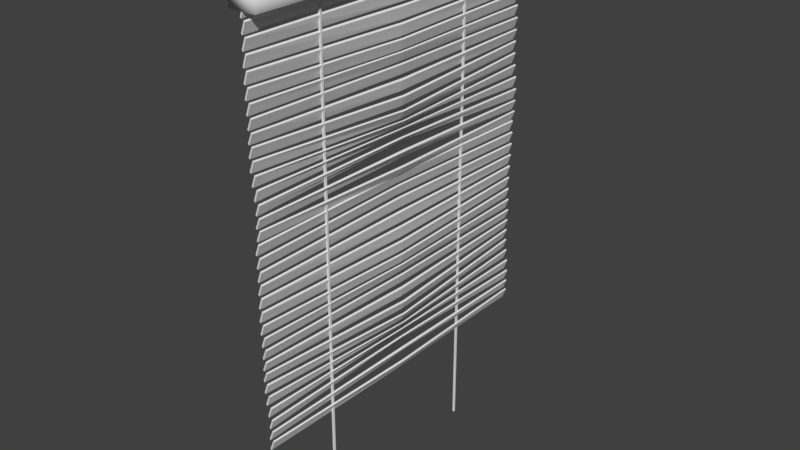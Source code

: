 # Source: BlindfoldsIndoorWindow.blend  (saved by Blender 2.78.0; exported with 4.5.12 LTS)
import bpy
from mathutils import Matrix  # noqa: F401  (used for matrix-valued properties, if any)

bpy.ops.wm.read_factory_settings(use_empty=True)
scene = bpy.context.scene
scene.name = 'Scene'

# ---- collections
col_collection_1 = bpy.data.collections.new('Collection 1'); scene.collection.children.link(col_collection_1)

# ---- materials (node trees are filled in below, after node groups)
mat_blindfolds_plastic = bpy.data.materials.new('Blindfolds_Plastic')
mat_blindfolds_plastic.alpha_threshold = 0.0
mat_blindfolds_plastic.use_transparent_shadow = False
mat_blindfolds_plastic.roughness = 0.5
mat_blindfolds_textile = bpy.data.materials.new('Blindfolds_Textile')
mat_blindfolds_textile.alpha_threshold = 0.0
mat_blindfolds_textile.use_transparent_shadow = False
mat_blindfolds_textile.roughness = 0.5

# ---- material node trees

# ---- world
world_world = bpy.data.worlds.new('World'); scene.world = world_world
world_world.color = (0.05088, 0.05088, 0.05088)
world_world.use_sun_shadow = False
world_world.sun_shadow_jitter_overblur = 0.0
world_world.cycles.sampling_method = 'MANUAL'

# ---- meshes
me_plane_001 = bpy.data.meshes.new('Plane.001')
me_plane_001.from_pydata([(-0.01836, -0.7168, -0.04632), (-0.01836, 0.7168, -0.04632), (0.03369, -0.716, -0.01839), (0.03692, 0.7175, -0.02393), (0.05002, -0.7166, 0.02558), (0.05325, 0.7169, 0.02003), (0.02858, -0.7161, -0.01399), (0.03181, 0.7173, -0.01953), (0.04491, -0.7167, 0.02997), (0.04814, 0.7167, 0.02443), (0.03417, -0.7153, -0.06901), (0.0374, 0.7182, -0.07455), (0.0505, -0.7159, -0.02504), (0.05373, 0.7176, -0.03058), (0.02906, -0.7154, -0.06461), (0.03229, 0.718, -0.07015), (0.04538, -0.716, -0.02065), (0.04862, 0.7174, -0.02619), (0.03332, -0.7146, -0.12), (0.03655, 0.7188, -0.1255), (0.04965, -0.7152, -0.07603), (0.05288, 0.7182, -0.08157), (0.02821, -0.7147, -0.1156), (0.03144, 0.7187, -0.1211), (0.04454, -0.7153, -0.07163), (0.04777, 0.7181, -0.07717), (0.03134, -0.7139, -0.1715), (0.03457, 0.7195, -0.1771), (0.04755, -0.7145, -0.1274), (0.05078, 0.7189, -0.1329), (0.02616, -0.7141, -0.167), (0.02939, 0.7193, -0.1726), (0.04244, -0.7147, -0.123), (0.04567, 0.7187, -0.1285), (0.02945, -0.7133, -0.225), (0.03269, 0.7202, -0.2305), (0.04504, -0.7139, -0.1797), (0.04828, 0.7195, -0.1853), (0.02418, -0.7134, -0.2203), (0.02741, 0.72, -0.2258), (0.0398, -0.714, -0.1751), (0.04304, 0.7194, -0.1807), (0.02763, -0.7126, -0.2783), (0.03087, 0.7208, -0.2839), (0.04338, -0.7132, -0.2333), (0.04661, 0.7202, -0.2389), (0.02243, -0.7127, -0.2738), (0.02567, 0.7207, -0.2793), (0.03812, -0.7133, -0.2287), (0.04136, 0.7201, -0.2343), (0.02692, -0.7119, -0.3296), (0.03016, 0.7215, -0.3352), (0.04323, -0.7125, -0.2856), (0.04647, 0.7209, -0.2912), (0.02184, -0.712, -0.3253), (0.02508, 0.7214, -0.3309), (0.03808, -0.7126, -0.2812), (0.04132, 0.7208, -0.2867), (0.02799, -0.7112, -0.3796), (0.03129, 0.7222, -0.3853), (0.04457, -0.7118, -0.3361), (0.0478, 0.7216, -0.3416), (0.02299, -0.7113, -0.3754), (0.02626, 0.7221, -0.381), (0.03951, -0.7119, -0.3318), (0.04273, 0.7215, -0.3373), (0.0281, -0.7104, -0.4282), (0.03157, 0.723, -0.4344), (0.04522, -0.711, -0.3857), (0.04853, 0.7224, -0.3915), (0.02316, -0.7106, -0.4241), (0.0266, 0.7229, -0.4302), (0.04021, -0.7111, -0.3815), (0.04349, 0.7223, -0.3872), (0.0256, -0.7095, -0.4763), (0.02937, 0.7239, -0.4831), (0.043, -0.7101, -0.4343), (0.04659, 0.7233, -0.4407), (0.0207, -0.7097, -0.4723), (0.02443, 0.7238, -0.479), (0.0381, -0.7102, -0.4303), (0.04165, 0.7232, -0.4366), (0.02309, -0.7085, -0.5248), (0.02723, 0.7249, -0.5324), (0.04024, -0.7091, -0.4824), (0.04413, 0.7244, -0.4895), (0.01812, -0.7086, -0.5206), (0.0222, 0.7248, -0.5281), (0.03532, -0.7092, -0.4783), (0.03917, 0.7242, -0.4853), (0.02286, -0.7074, -0.5746), (0.02732, 0.7261, -0.5829), (0.03944, -0.708, -0.5312), (0.04372, 0.7255, -0.5391), (0.01781, -0.7075, -0.5703), (0.02224, 0.726, -0.5786), (0.03437, -0.7081, -0.5269), (0.03862, 0.7254, -0.5348), (0.02598, -0.7062, -0.6242), (0.03064, 0.7273, -0.6329), (0.04239, -0.7068, -0.5805), (0.04694, 0.7267, -0.589), (0.02089, -0.7063, -0.6198), (0.02552, 0.7272, -0.6285), (0.03731, -0.7069, -0.5762), (0.04184, 0.7266, -0.5846), (0.03076, -0.705, -0.6743), (0.03551, 0.7285, -0.6834), (0.04699, -0.7056, -0.6304), (0.05169, 0.7279, -0.6392), (0.02563, -0.7051, -0.6699), (0.03038, 0.7284, -0.6789), (0.04186, -0.7057, -0.626), (0.04656, 0.7278, -0.6348), (0.03285, -0.7041, -0.7242), (0.03763, 0.7294, -0.7334), (0.04951, -0.7046, -0.681), (0.05427, 0.7288, -0.6901), (0.02789, -0.7042, -0.7201), (0.03266, 0.7293, -0.7293), (0.04438, -0.7048, -0.6766), (0.04913, 0.7287, -0.6857), (0.03111, -0.7053, -0.7722), (0.03611, 0.7282, -0.7819), (0.04851, -0.7058, -0.7303), (0.05334, 0.7276, -0.7396), (0.02626, -0.7054, -0.7683), (0.03122, 0.7281, -0.7779), (0.04363, -0.706, -0.7263), (0.04844, 0.7275, -0.7356), (0.02846, -0.7023, -0.8206), (0.03373, 0.7312, -0.8308), (0.04541, -0.7029, -0.7778), (0.05052, 0.7306, -0.7877), (0.0235, -0.7025, -0.8165), (0.02873, 0.731, -0.8266), (0.04052, -0.703, -0.7739), (0.0456, 0.7305, -0.7837), (0.09622, -0.7168, -0.04632), (0.09622, 0.7168, -0.04632), (-0.005553, -0.6897, 0.03225), (-0.005554, 0.6897, 0.03225), (0.09622, -0.6897, 0.03225), (0.09622, 0.6897, 0.03225), (0.09622, 0.7168, -0.003433), (-0.01836, 0.7168, -0.003433), (0.09622, -0.7168, -0.003433), (-0.01836, -0.7168, -0.003433), (0.049, 0.3753, -2.099), (0.049, 0.3666, -2.097), (0.04167, 0.3753, -2.099), (0.04167, 0.3666, -2.097), (0.04167, 0.3666, 0.01461), (0.04167, 0.3753, 0.01461), (0.049, 0.3666, 0.01461), (0.049, 0.3753, 0.01461), (0.049, -0.3906, -2.095), (0.049, -0.3992, -2.097), (0.04167, -0.3906, -2.095), (0.04167, -0.3992, -2.097), (0.04167, -0.3992, 0.01461), (0.04167, -0.3906, 0.01461), (0.049, -0.3992, 0.01461), (0.049, -0.3906, 0.01461), (0.09622, 0.7168, 0.01441), (0.09622, -0.7168, 0.01441), (-0.01446, 0.7168, 0.01441), (-0.01446, -0.7168, 0.01441), (0.04744, 0.006561, -0.7506), (0.06897, 0.006154, -0.7194), (0.0413, 0.006567, -0.7449), (0.06245, 0.006145, -0.7128), (0.05266, -0.00773, -0.8112), (0.07283, -0.008187, -0.7767), (0.04727, -0.007869, -0.8064), (0.06703, -0.008343, -0.771), (0.04097, -0.007425, -0.6927), (0.0647, -0.007746, -0.6658), (0.03566, -0.007232, -0.6888), (0.05933, -0.007555, -0.6616), (0.04112, -0.005691, -0.6541), (0.06532, -0.005505, -0.6284), (0.03642, -0.00526, -0.6518), (0.06101, -0.00517, -0.6264), (0.04603, 0.7291, -0.7119), (0.04125, -0.7043, -0.7027), (0.04097, 0.729, -0.7076), (0.0362, -0.7045, -0.6985), (0.04798, -0.007686, -0.6753), (0.05364, -0.007932, -0.6798), (0.04455, -0.003402, -0.6266), (0.06835, -0.002696, -0.5995), (0.04024, -0.002904, -0.6248), (0.06418, -0.002303, -0.5975), (0.04893, -0.0006968, -0.5963), (0.06976, 0.0002043, -0.5618), (0.04405, -0.0002177, -0.5929), (0.06466, 0.0005616, -0.5578), (0.04937, 0.00184, -0.5496), (0.06681, 0.002663, -0.5092), (0.04354, 0.002228, -0.5444), (0.061, 0.002939, -0.5039), (0.04616, 0.003897, -0.4939), (0.06085, 0.004427, -0.4487), (0.03986, 0.00416, -0.4878), (0.05471, 0.004585, -0.4428), (0.04089, 0.005223, -0.4349), (0.05706, 0.005392, -0.3921), (0.03516, 0.005352, -0.4298), (0.05189, 0.005434, -0.3879), (0.03941, 0.005745, -0.3861), (0.05791, 0.005353, -0.347), (0.03475, 0.005708, -0.3828), (0.05335, 0.005247, -0.3438), (0.04209, 0.005326, -0.3444), (0.05866, 0.00474, -0.3019), (0.03726, 0.00521, -0.3408), (0.0535, 0.00461, -0.2976), (0.04297, 0.004664, -0.2951), (0.05676, 0.003965, -0.2477), (0.03753, 0.004523, -0.2903), (0.05096, 0.003809, -0.2423), (0.04106, 0.003834, -0.2368), (0.05341, 0.003076, -0.1869), (0.03516, 0.003674, -0.2313), (0.04747, 0.002915, -0.1812), (0.03743, 0.002931, -0.1753), (0.04995, 0.00218, -0.1255), (0.0315, 0.00277, -0.1696), (0.0441, 0.002022, -0.12), (0.03348, 0.002038, -0.1148), (0.04723, 0.001337, -0.06715), (0.02775, 0.001885, -0.1095), (0.04172, 0.001193, -0.06221), (0.03069, 0.001225, -0.05876), (0.04682, 0.0006204, -0.0152), (0.02539, 0.00109, -0.0542), (0.0419, 0.0005001, -0.01126), (0.03068, 0.0005606, -0.01014), (0.04801, 3.964e-06, 0.03144), (0.02579, 0.0004417, -0.006269), (0.04308, -0.0001165, 0.03539), (0.03369, -0.716, -0.8647), (0.03692, 0.7175, -0.8703), (0.05002, -0.7166, -0.8208), (0.05325, 0.7169, -0.8263), (0.02858, -0.7161, -0.8603), (0.03181, 0.7173, -0.8659), (0.04491, -0.7167, -0.8164), (0.04814, 0.7167, -0.8219), (0.03417, -0.7153, -0.9154), (0.0374, 0.7182, -0.9209), (0.0505, -0.7159, -0.8714), (0.05373, 0.7176, -0.8769), (0.02906, -0.7154, -0.911), (0.03229, 0.718, -0.9165), (0.04538, -0.716, -0.867), (0.04862, 0.7174, -0.8725), (0.03332, -0.7146, -0.9663), (0.03655, 0.7188, -0.9719), (0.04965, -0.7152, -0.9224), (0.05288, 0.7182, -0.9279), (0.02821, -0.7147, -0.962), (0.03144, 0.7187, -0.9675), (0.04454, -0.7153, -0.918), (0.04777, 0.7181, -0.9235), (0.03134, -0.7139, -1.018), (0.03457, 0.7195, -1.023), (0.04755, -0.7145, -0.9737), (0.05078, 0.7189, -0.9793), (0.02616, -0.7141, -1.013), (0.02939, 0.7193, -1.019), (0.04244, -0.7147, -0.9693), (0.04567, 0.7187, -0.9749), (0.02945, -0.7133, -1.071), (0.03269, 0.7202, -1.077), (0.04504, -0.7139, -1.026), (0.04828, 0.7195, -1.032), (0.02418, -0.7134, -1.067), (0.02741, 0.72, -1.072), (0.0398, -0.714, -1.021), (0.04304, 0.7194, -1.027), (0.02763, -0.7126, -1.125), (0.03087, 0.7208, -1.13), (0.04338, -0.7132, -1.08), (0.04661, 0.7202, -1.085), (0.02243, -0.7127, -1.12), (0.02567, 0.7207, -1.126), (0.03812, -0.7133, -1.075), (0.04136, 0.7201, -1.081), (0.02692, -0.7119, -1.176), (0.03016, 0.7215, -1.182), (0.04323, -0.7125, -1.132), (0.04647, 0.7209, -1.138), (0.02184, -0.712, -1.172), (0.02508, 0.7214, -1.177), (0.03808, -0.7126, -1.128), (0.04132, 0.7208, -1.133), (0.02799, -0.7112, -1.226), (0.03129, 0.7222, -1.232), (0.04457, -0.7118, -1.182), (0.0478, 0.7216, -1.188), (0.02299, -0.7113, -1.222), (0.02626, 0.7221, -1.227), (0.03951, -0.7119, -1.178), (0.04273, 0.7215, -1.184), (0.0281, -0.7104, -1.275), (0.03157, 0.723, -1.281), (0.04522, -0.711, -1.232), (0.04853, 0.7224, -1.238), (0.02316, -0.7106, -1.27), (0.0266, 0.7229, -1.277), (0.04021, -0.7111, -1.228), (0.04349, 0.7223, -1.234), (0.0256, -0.7095, -1.323), (0.02937, 0.7239, -1.329), (0.043, -0.7101, -1.281), (0.04659, 0.7233, -1.287), (0.0207, -0.7097, -1.319), (0.02443, 0.7238, -1.325), (0.0381, -0.7102, -1.277), (0.04165, 0.7232, -1.283), (0.02309, -0.7085, -1.371), (0.02723, 0.7249, -1.379), (0.04024, -0.7091, -1.329), (0.04413, 0.7244, -1.336), (0.01812, -0.7086, -1.367), (0.0222, 0.7248, -1.375), (0.03532, -0.7092, -1.325), (0.03917, 0.7242, -1.332), (0.02286, -0.7074, -1.421), (0.02732, 0.7261, -1.429), (0.03944, -0.708, -1.378), (0.04372, 0.7255, -1.385), (0.01781, -0.7075, -1.417), (0.02224, 0.726, -1.425), (0.03437, -0.7081, -1.373), (0.03862, 0.7254, -1.381), (0.02598, -0.7062, -1.471), (0.03064, 0.7273, -1.479), (0.04239, -0.7068, -1.427), (0.04694, 0.7267, -1.435), (0.02089, -0.7063, -1.466), (0.02552, 0.7272, -1.475), (0.03731, -0.7069, -1.423), (0.04184, 0.7266, -1.431), (0.03076, -0.705, -1.521), (0.03551, 0.7285, -1.53), (0.04699, -0.7056, -1.477), (0.05169, 0.7279, -1.486), (0.02563, -0.7051, -1.516), (0.03038, 0.7284, -1.525), (0.04186, -0.7057, -1.472), (0.04656, 0.7278, -1.481), (0.03285, -0.7041, -1.571), (0.03763, 0.7294, -1.58), (0.04951, -0.7046, -1.527), (0.05427, 0.7288, -1.536), (0.02789, -0.7042, -1.566), (0.03266, 0.7293, -1.576), (0.04438, -0.7048, -1.523), (0.04913, 0.7287, -1.532), (0.03111, -0.7053, -1.619), (0.03611, 0.7282, -1.628), (0.04851, -0.7058, -1.577), (0.05334, 0.7276, -1.586), (0.02626, -0.7054, -1.615), (0.03122, 0.7281, -1.624), (0.04363, -0.706, -1.573), (0.04844, 0.7275, -1.582), (0.02846, -0.7023, -1.667), (0.03373, 0.7312, -1.677), (0.04541, -0.7029, -1.624), (0.05052, 0.7306, -1.634), (0.0235, -0.7025, -1.663), (0.02873, 0.731, -1.673), (0.04052, -0.703, -1.62), (0.0456, 0.7305, -1.63), (0.04744, 0.006561, -1.597), (0.06897, 0.006154, -1.566), (0.0413, 0.006567, -1.591), (0.06245, 0.006145, -1.559), (0.05266, -0.00773, -1.658), (0.07283, -0.008187, -1.623), (0.04727, -0.007869, -1.653), (0.06703, -0.008343, -1.617), (0.04097, -0.007425, -1.539), (0.0647, -0.007746, -1.512), (0.03566, -0.007232, -1.535), (0.05933, -0.007555, -1.508), (0.04112, -0.005691, -1.5), (0.06532, -0.005505, -1.475), (0.03642, -0.00526, -1.498), (0.06101, -0.00517, -1.473), (0.04603, 0.7291, -1.558), (0.04125, -0.7043, -1.549), (0.04097, 0.729, -1.554), (0.0362, -0.7045, -1.545), (0.04798, -0.007686, -1.522), (0.05364, -0.007932, -1.526), (0.04455, -0.003402, -1.473), (0.06835, -0.002696, -1.446), (0.04024, -0.002904, -1.471), (0.06418, -0.002303, -1.444), (0.04893, -0.0006968, -1.443), (0.06976, 0.0002043, -1.408), (0.04405, -0.0002177, -1.439), (0.06466, 0.0005616, -1.404), (0.04937, 0.00184, -1.396), (0.06681, 0.002663, -1.356), (0.04354, 0.002228, -1.391), (0.061, 0.002939, -1.35), (0.04616, 0.003897, -1.34), (0.06085, 0.004427, -1.295), (0.03986, 0.00416, -1.334), (0.05471, 0.004585, -1.289), (0.04089, 0.005223, -1.281), (0.05706, 0.005392, -1.238), (0.03516, 0.005352, -1.276), (0.05189, 0.005434, -1.234), (0.03941, 0.005745, -1.232), (0.05791, 0.005353, -1.193), (0.03475, 0.005708, -1.229), (0.05335, 0.005247, -1.19), (0.04209, 0.005326, -1.191), (0.05866, 0.00474, -1.148), (0.03726, 0.00521, -1.187), (0.0535, 0.00461, -1.144), (0.04297, 0.004664, -1.141), (0.05676, 0.003965, -1.094), (0.03753, 0.004523, -1.137), (0.05096, 0.003809, -1.089), (0.04106, 0.003834, -1.083), (0.05341, 0.003076, -1.033), (0.03516, 0.003674, -1.078), (0.04747, 0.002915, -1.028), (0.03743, 0.002931, -1.022), (0.04995, 0.00218, -0.9719), (0.0315, 0.00277, -1.016), (0.0441, 0.002022, -0.9664), (0.03348, 0.002038, -0.9612), (0.04723, 0.001337, -0.9135), (0.02775, 0.001885, -0.9559), (0.04172, 0.001193, -0.9086), (0.03069, 0.001225, -0.9051), (0.04682, 0.0006204, -0.8616), (0.02539, 0.00109, -0.9006), (0.0419, 0.0005001, -0.8576), (0.03068, 0.0005606, -0.8565), (0.04801, 3.964e-06, -0.8149), (0.02579, 0.0004417, -0.8526), (0.04308, -0.0001165, -0.811)], [], [(238, 239, 4, 2), (240, 6, 8, 241), (239, 5, 9, 241), (5, 3, 7, 9), (238, 2, 6, 240), (2, 4, 8, 6), (234, 235, 12, 10), (236, 14, 16, 237), (235, 13, 17, 237), (13, 11, 15, 17), (234, 10, 14, 236), (10, 12, 16, 14), (230, 231, 20, 18), (232, 22, 24, 233), (231, 21, 25, 233), (21, 19, 23, 25), (230, 18, 22, 232), (18, 20, 24, 22), (226, 227, 28, 26), (228, 30, 32, 229), (227, 29, 33, 229), (29, 27, 31, 33), (226, 26, 30, 228), (26, 28, 32, 30), (222, 223, 36, 34), (224, 38, 40, 225), (223, 37, 41, 225), (37, 35, 39, 41), (222, 34, 38, 224), (34, 36, 40, 38), (218, 219, 44, 42), (220, 46, 48, 221), (219, 45, 49, 221), (45, 43, 47, 49), (218, 42, 46, 220), (42, 44, 48, 46), (214, 215, 52, 50), (216, 54, 56, 217), (215, 53, 57, 217), (53, 51, 55, 57), (214, 50, 54, 216), (50, 52, 56, 54), (210, 211, 60, 58), (212, 62, 64, 213), (211, 61, 65, 213), (61, 59, 63, 65), (210, 58, 62, 212), (58, 60, 64, 62), (206, 207, 68, 66), (208, 70, 72, 209), (207, 69, 73, 209), (69, 67, 71, 73), (206, 66, 70, 208), (66, 68, 72, 70), (202, 203, 76, 74), (204, 78, 80, 205), (203, 77, 81, 205), (77, 75, 79, 81), (202, 74, 78, 204), (74, 76, 80, 78), (198, 199, 84, 82), (200, 86, 88, 201), (199, 85, 89, 201), (85, 83, 87, 89), (198, 82, 86, 200), (82, 84, 88, 86), (194, 195, 92, 90), (196, 94, 96, 197), (195, 93, 97, 197), (93, 91, 95, 97), (194, 90, 94, 196), (90, 92, 96, 94), (190, 191, 100, 98), (192, 102, 104, 193), (191, 101, 105, 193), (101, 99, 103, 105), (190, 98, 102, 192), (98, 100, 104, 102), (180, 181, 108, 106), (182, 110, 112, 183), (181, 109, 113, 183), (109, 107, 111, 113), (180, 106, 110, 182), (106, 108, 112, 110), (189, 177, 116, 185), (188, 187, 120, 179), (177, 117, 121, 179), (184, 115, 119, 186), (176, 114, 118, 178), (185, 116, 120, 187), (168, 169, 124, 122), (170, 126, 128, 171), (169, 125, 129, 171), (125, 123, 127, 129), (168, 122, 126, 170), (122, 124, 128, 126), (172, 173, 132, 130), (174, 134, 136, 175), (173, 133, 137, 175), (133, 131, 135, 137), (172, 130, 134, 174), (130, 132, 136, 134), (166, 141, 143, 164), (140, 142, 143, 141), (164, 143, 142, 165), (167, 140, 141, 166), (165, 142, 140, 167), (138, 146, 147, 0), (0, 147, 145, 1), (139, 144, 146, 138), (1, 145, 144, 139), (151, 150, 148, 149), (152, 154, 155, 153), (153, 155, 148, 150), (155, 154, 149, 148), (154, 152, 151, 149), (152, 153, 150, 151), (159, 158, 156, 157), (160, 162, 163, 161), (161, 163, 156, 158), (163, 162, 157, 156), (162, 160, 159, 157), (160, 161, 158, 159), (1, 139, 138, 0), (146, 165, 167, 147), (147, 167, 166, 145), (144, 164, 165, 146), (145, 166, 164, 144), (123, 168, 170, 127), (124, 169, 171, 128), (127, 170, 171, 129), (123, 125, 169, 168), (131, 172, 174, 135), (132, 173, 175, 136), (135, 174, 175, 137), (131, 133, 173, 172), (115, 176, 178, 119), (116, 177, 179, 120), (186, 188, 179, 121), (184, 117, 177, 189), (107, 180, 182, 111), (108, 181, 183, 112), (111, 182, 183, 113), (107, 109, 181, 180), (115, 184, 189, 176), (119, 178, 188, 186), (114, 185, 187, 118), (117, 184, 186, 121), (178, 118, 187, 188), (176, 189, 185, 114), (99, 190, 192, 103), (100, 191, 193, 104), (103, 192, 193, 105), (99, 101, 191, 190), (91, 194, 196, 95), (92, 195, 197, 96), (95, 196, 197, 97), (91, 93, 195, 194), (83, 198, 200, 87), (84, 199, 201, 88), (87, 200, 201, 89), (83, 85, 199, 198), (75, 202, 204, 79), (76, 203, 205, 80), (79, 204, 205, 81), (75, 77, 203, 202), (67, 206, 208, 71), (68, 207, 209, 72), (71, 208, 209, 73), (67, 69, 207, 206), (59, 210, 212, 63), (60, 211, 213, 64), (63, 212, 213, 65), (59, 61, 211, 210), (51, 214, 216, 55), (52, 215, 217, 56), (55, 216, 217, 57), (51, 53, 215, 214), (43, 218, 220, 47), (44, 219, 221, 48), (47, 220, 221, 49), (43, 45, 219, 218), (35, 222, 224, 39), (36, 223, 225, 40), (39, 224, 225, 41), (35, 37, 223, 222), (27, 226, 228, 31), (28, 227, 229, 32), (31, 228, 229, 33), (27, 29, 227, 226), (19, 230, 232, 23), (20, 231, 233, 24), (23, 232, 233, 25), (19, 21, 231, 230), (11, 234, 236, 15), (12, 235, 237, 16), (15, 236, 237, 17), (11, 13, 235, 234), (3, 238, 240, 7), (4, 239, 241, 8), (7, 240, 241, 9), (3, 5, 239, 238), (448, 449, 244, 242), (450, 246, 248, 451), (449, 245, 249, 451), (245, 243, 247, 249), (448, 242, 246, 450), (242, 244, 248, 246), (444, 445, 252, 250), (446, 254, 256, 447), (445, 253, 257, 447), (253, 251, 255, 257), (444, 250, 254, 446), (250, 252, 256, 254), (440, 441, 260, 258), (442, 262, 264, 443), (441, 261, 265, 443), (261, 259, 263, 265), (440, 258, 262, 442), (258, 260, 264, 262), (436, 437, 268, 266), (438, 270, 272, 439), (437, 269, 273, 439), (269, 267, 271, 273), (436, 266, 270, 438), (266, 268, 272, 270), (432, 433, 276, 274), (434, 278, 280, 435), (433, 277, 281, 435), (277, 275, 279, 281), (432, 274, 278, 434), (274, 276, 280, 278), (428, 429, 284, 282), (430, 286, 288, 431), (429, 285, 289, 431), (285, 283, 287, 289), (428, 282, 286, 430), (282, 284, 288, 286), (424, 425, 292, 290), (426, 294, 296, 427), (425, 293, 297, 427), (293, 291, 295, 297), (424, 290, 294, 426), (290, 292, 296, 294), (420, 421, 300, 298), (422, 302, 304, 423), (421, 301, 305, 423), (301, 299, 303, 305), (420, 298, 302, 422), (298, 300, 304, 302), (416, 417, 308, 306), (418, 310, 312, 419), (417, 309, 313, 419), (309, 307, 311, 313), (416, 306, 310, 418), (306, 308, 312, 310), (412, 413, 316, 314), (414, 318, 320, 415), (413, 317, 321, 415), (317, 315, 319, 321), (412, 314, 318, 414), (314, 316, 320, 318), (408, 409, 324, 322), (410, 326, 328, 411), (409, 325, 329, 411), (325, 323, 327, 329), (408, 322, 326, 410), (322, 324, 328, 326), (404, 405, 332, 330), (406, 334, 336, 407), (405, 333, 337, 407), (333, 331, 335, 337), (404, 330, 334, 406), (330, 332, 336, 334), (400, 401, 340, 338), (402, 342, 344, 403), (401, 341, 345, 403), (341, 339, 343, 345), (400, 338, 342, 402), (338, 340, 344, 342), (390, 391, 348, 346), (392, 350, 352, 393), (391, 349, 353, 393), (349, 347, 351, 353), (390, 346, 350, 392), (346, 348, 352, 350), (399, 387, 356, 395), (398, 397, 360, 389), (387, 357, 361, 389), (394, 355, 359, 396), (386, 354, 358, 388), (395, 356, 360, 397), (378, 379, 364, 362), (380, 366, 368, 381), (379, 365, 369, 381), (365, 363, 367, 369), (378, 362, 366, 380), (362, 364, 368, 366), (382, 383, 372, 370), (384, 374, 376, 385), (383, 373, 377, 385), (373, 371, 375, 377), (382, 370, 374, 384), (370, 372, 376, 374), (363, 378, 380, 367), (364, 379, 381, 368), (367, 380, 381, 369), (363, 365, 379, 378), (371, 382, 384, 375), (372, 383, 385, 376), (375, 384, 385, 377), (371, 373, 383, 382), (355, 386, 388, 359), (356, 387, 389, 360), (396, 398, 389, 361), (394, 357, 387, 399), (347, 390, 392, 351), (348, 391, 393, 352), (351, 392, 393, 353), (347, 349, 391, 390), (355, 394, 399, 386), (359, 388, 398, 396), (354, 395, 397, 358), (357, 394, 396, 361), (388, 358, 397, 398), (386, 399, 395, 354), (339, 400, 402, 343), (340, 401, 403, 344), (343, 402, 403, 345), (339, 341, 401, 400), (331, 404, 406, 335), (332, 405, 407, 336), (335, 406, 407, 337), (331, 333, 405, 404), (323, 408, 410, 327), (324, 409, 411, 328), (327, 410, 411, 329), (323, 325, 409, 408), (315, 412, 414, 319), (316, 413, 415, 320), (319, 414, 415, 321), (315, 317, 413, 412), (307, 416, 418, 311), (308, 417, 419, 312), (311, 418, 419, 313), (307, 309, 417, 416), (299, 420, 422, 303), (300, 421, 423, 304), (303, 422, 423, 305), (299, 301, 421, 420), (291, 424, 426, 295), (292, 425, 427, 296), (295, 426, 427, 297), (291, 293, 425, 424), (283, 428, 430, 287), (284, 429, 431, 288), (287, 430, 431, 289), (283, 285, 429, 428), (275, 432, 434, 279), (276, 433, 435, 280), (279, 434, 435, 281), (275, 277, 433, 432), (267, 436, 438, 271), (268, 437, 439, 272), (271, 438, 439, 273), (267, 269, 437, 436), (259, 440, 442, 263), (260, 441, 443, 264), (263, 442, 443, 265), (259, 261, 441, 440), (251, 444, 446, 255), (252, 445, 447, 256), (255, 446, 447, 257), (251, 253, 445, 444), (243, 448, 450, 247), (244, 449, 451, 248), (247, 450, 451, 249), (243, 245, 449, 448)])
me_plane_001.polygons.foreach_set('use_smooth', [0, 0, 0, 0, 0, 0, 0, 0, 0, 0, 0, 0, 0, 0, 0, 0, 0, 0, 0, 0, 0, 0, 0, 0, 0, 0, 0, 0, 0, 0, 0, 0, 0, 0, 0, 0, 0, 0, 0, 0, 0, 0, 0, 0, 0, 0, 0, 0, 0, 0, 0, 0, 0, 0, 0, 0, 0, 0, 0, 0, 0, 0, 0, 0, 0, 0, 0, 0, 0, 0, 0, 0, 0, 0, 0, 0, 0, 0, 0, 0, 0, 0, 0, 0, 0, 0, 0, 0, 0, 0, 0, 0, 0, 0, 0, 0, 0, 0, 0, 0, 0, 0, 1, 1, 1, 1, 1, 1, 1, 1, 1, 0, 0, 0, 0, 0, 0, 0, 0, 0, 0, 0, 0, 1, 1, 1, 1, 1, 0, 0, 0, 0, 0, 0, 0, 0, 0, 0, 0, 0, 0, 0, 0, 0, 0, 0, 0, 0, 0, 0, 0, 0, 0, 0, 0, 0, 0, 0, 0, 0, 0, 0, 0, 0, 0, 0, 0, 0, 0, 0, 0, 0, 0, 0, 0, 0, 0, 0, 0, 0, 0, 0, 0, 0, 0, 0, 0, 0, 0, 0, 0, 0, 0, 0, 0, 0, 0, 0, 0, 0, 0, 0, 0, 0, 0, 0, 0, 0, 0, 0, 0, 0, 0, 0, 0, 0, 0, 0, 0, 0, 0, 0, 0, 0, 0, 0, 0, 0, 0, 0, 0, 0, 0, 0, 0, 0, 0, 0, 0, 0, 0, 0, 0, 0, 0, 0, 0, 0, 0, 0, 0, 0, 0, 0, 0, 0, 0, 0, 0, 0, 0, 0, 0, 0, 0, 0, 0, 0, 0, 0, 0, 0, 0, 0, 0, 0, 0, 0, 0, 0, 0, 0, 0, 0, 0, 0, 0, 0, 0, 0, 0, 0, 0, 0, 0, 0, 0, 0, 0, 0, 0, 0, 0, 0, 0, 0, 0, 0, 0, 0, 0, 0, 0, 0, 0, 0, 0, 0, 0, 0, 0, 0, 0, 0, 0, 0, 0, 0, 0, 0, 0, 0, 0, 0, 0, 0, 0, 0, 0, 0, 0, 0, 0, 0, 0, 0, 0, 0, 0, 0, 0, 0, 0, 0, 0, 0, 0, 0, 0, 0, 0, 0, 0, 0, 0, 0, 0, 0, 0, 0, 0, 0, 0, 0, 0, 0, 0, 0])
me_plane_001.polygons.foreach_set('material_index', [1, 1, 1, 1, 1, 1, 1, 1, 1, 1, 1, 1, 1, 1, 1, 1, 1, 1, 1, 1, 1, 1, 1, 1, 1, 1, 1, 1, 1, 1, 1, 1, 1, 1, 1, 1, 1, 1, 1, 1, 1, 1, 1, 1, 1, 1, 1, 1, 1, 1, 1, 1, 1, 1, 1, 1, 1, 1, 1, 1, 1, 1, 1, 1, 1, 1, 1, 1, 1, 1, 1, 1, 1, 1, 1, 1, 1, 1, 1, 1, 1, 1, 1, 1, 1, 1, 1, 1, 1, 1, 1, 1, 1, 1, 1, 1, 1, 1, 1, 1, 1, 1, 0, 0, 0, 0, 0, 0, 0, 0, 0, 0, 0, 0, 0, 0, 0, 0, 0, 0, 0, 0, 0, 0, 0, 0, 0, 0, 1, 1, 1, 1, 1, 1, 1, 1, 1, 1, 1, 1, 1, 1, 1, 1, 1, 1, 1, 1, 1, 1, 1, 1, 1, 1, 1, 1, 1, 1, 1, 1, 1, 1, 1, 1, 1, 1, 1, 1, 1, 1, 1, 1, 1, 1, 1, 1, 1, 1, 1, 1, 1, 1, 1, 1, 1, 1, 1, 1, 1, 1, 1, 1, 1, 1, 1, 1, 1, 1, 1, 1, 1, 1, 1, 1, 1, 1, 1, 1, 1, 1, 1, 1, 1, 1, 1, 1, 1, 1, 1, 1, 1, 1, 1, 1, 1, 1, 1, 1, 1, 1, 1, 1, 1, 1, 1, 1, 1, 1, 1, 1, 1, 1, 1, 1, 1, 1, 1, 1, 1, 1, 1, 1, 1, 1, 1, 1, 1, 1, 1, 1, 1, 1, 1, 1, 1, 1, 1, 1, 1, 1, 1, 1, 1, 1, 1, 1, 1, 1, 1, 1, 1, 1, 1, 1, 1, 1, 1, 1, 1, 1, 1, 1, 1, 1, 1, 1, 1, 1, 1, 1, 1, 1, 1, 1, 1, 1, 1, 1, 1, 1, 1, 1, 1, 1, 1, 1, 1, 1, 1, 1, 1, 1, 1, 1, 1, 1, 1, 1, 1, 1, 1, 1, 1, 1, 1, 1, 1, 1, 1, 1, 1, 1, 1, 1, 1, 1, 1, 1, 1, 1, 1, 1, 1, 1, 1, 1, 1, 1, 1, 1, 1, 1, 1, 1, 1, 1, 1, 1, 1, 1, 1, 1, 1, 1, 1, 1, 1, 1])
_uv = me_plane_001.uv_layers.new(name='UVMap')
_uv.uv.foreach_set('vector', [0.5889, 0.75, 0.5689, 0.75, 0.5689, 0.5, 0.5889, 0.5, 0.3871, 0.75, 0.3871, 1.0, 0.3671, 1.0, 0.3671, 0.75, 0.4125, 0.75, 0.4125, 0.5, 0.4144, 0.5, 0.4144, 0.75, 0.7111, 0.6033, 0.7111, 0.6234, 0.7093, 0.624, 0.7093, 0.6039, 0.4666, 0.75, 0.4666, 1.0, 0.4647, 1.0, 0.4647, 0.75, 0.7111, 0.6659, 0.7111, 0.686, 0.7093, 0.6854, 0.7093, 0.6653, 0.5889, 0.75, 0.609, 0.75, 0.609, 1.0, 0.5889, 1.0, 0.5488, 0.75, 0.5488, 1.0, 0.5287, 1.0, 0.5287, 0.75, 0.4106, 0.75, 0.4106, 0.5, 0.4125, 0.5, 0.4125, 0.75, 0.7111, 0.5, 0.7111, 0.5201, 0.7093, 0.5207, 0.7093, 0.5006, 0.3614, 0.75, 0.3614, 1.0, 0.3595, 1.0, 0.3595, 0.75, 0.7111, 0.6453, 0.7111, 0.6653, 0.7093, 0.6647, 0.7093, 0.6447, 0.609, 0.75, 0.6291, 0.75, 0.6291, 1.0, 0.609, 1.0, 0.5689, 0.75, 0.5689, 1.0, 0.5488, 1.0, 0.5488, 0.75, 0.06014, 0.75, 0.06014, 0.5, 0.06203, 0.5, 0.06203, 0.75, 0.06203, 0.624, 0.06203, 0.6039, 0.06383, 0.6033, 0.06383, 0.6234, 0.3633, 0.75, 0.3633, 1.0, 0.3614, 1.0, 0.3614, 0.75, 0.4554, 0.5821, 0.4554, 0.562, 0.4572, 0.5626, 0.4572, 0.5827, 0.6291, 0.75, 0.6491, 0.75, 0.6491, 1.0, 0.6291, 1.0, 0.4886, 0.75, 0.4886, 0.5, 0.5087, 0.5, 0.5087, 0.75, 0.3633, 0.75, 0.3633, 0.5, 0.3652, 0.5, 0.3652, 0.75, 0.7111, 0.5207, 0.7111, 0.5407, 0.7093, 0.5413, 0.7093, 0.5213, 0.4572, 0.75, 0.4572, 0.5, 0.4591, 0.5, 0.4591, 0.75, 0.7111, 0.5614, 0.7111, 0.5413, 0.7129, 0.5419, 0.7129, 0.562, 0.6692, 0.75, 0.6893, 0.75, 0.6893, 1.0, 0.6692, 1.0, 0.5287, 0.75, 0.5287, 1.0, 0.5087, 1.0, 0.5087, 0.75, 0.4087, 0.75, 0.4087, 0.5, 0.4106, 0.5, 0.4106, 0.75, 0.7093, 0.6447, 0.7093, 0.6246, 0.7111, 0.624, 0.7111, 0.6441, 0.4647, 0.75, 0.4647, 1.0, 0.4629, 1.0, 0.4629, 0.75, 0.4572, 0.5833, 0.4572, 0.6033, 0.4554, 0.6027, 0.4554, 0.5827, 0.6491, 0.75, 0.6692, 0.75, 0.6692, 1.0, 0.6491, 1.0, 0.4545, 0.75, 0.4545, 1.0, 0.4344, 1.0, 0.4344, 0.75, 0.9981, 0.25, 0.9981, 9.355e-08, 1.0, 0.0, 1.0, 0.25, 0.7111, 0.5827, 0.7111, 0.5626, 0.7129, 0.562, 0.7129, 0.5821, 0.4629, 0.75, 0.4629, 1.0, 0.461, 1.0, 0.461, 0.75, 0.06203, 0.5407, 0.06203, 0.5207, 0.06383, 0.5213, 0.06383, 0.5413, 0.6893, 0.75, 0.7093, 0.75, 0.7093, 1.0, 0.6893, 1.0, 0.4344, 0.75, 0.4344, 1.0, 0.4144, 1.0, 0.4144, 0.75, 0.1872, 0.75, 0.1872, 0.5, 0.1891, 0.5, 0.1891, 0.75, 0.4554, 0.624, 0.4554, 0.6039, 0.4572, 0.6033, 0.4572, 0.6234, 0.4591, 0.75, 0.4591, 0.5, 0.461, 0.5, 0.461, 0.75, 0.4554, 0.6854, 0.4554, 0.6653, 0.4572, 0.6659, 0.4572, 0.686, 0.2826, 0.75, 0.3028, 0.75, 0.3028, 1.0, 0.2827, 1.0, 0.2624, 0.75, 0.2625, 0.5, 0.2826, 0.5, 0.2826, 0.75, 0.2481, 0.75, 0.2481, 0.5, 0.25, 0.5, 0.25, 0.75, 0.7093, 0.6033, 0.7093, 0.5833, 0.7111, 0.5827, 0.7111, 0.6027, 0.06385, 0.75, 0.06416, 0.5, 0.06604, 0.5, 0.06593, 0.75, 0.4572, 0.5213, 0.4572, 0.5413, 0.4554, 0.5407, 0.4554, 0.5207, 0.1647, 0.7505, 0.1857, 0.7502, 0.1865, 1.0, 0.1664, 1.0, 0.3125, 0.7496, 0.3139, 0.5, 0.334, 0.5, 0.3333, 0.7498, 0.9944, 0.2502, 0.9962, 9.355e-08, 0.9981, 0.0, 0.9967, 0.2502, 0.7111, 0.624, 0.7111, 0.6039, 0.7129, 0.6033, 0.7129, 0.6234, 0.1891, 0.7495, 0.193, 0.5, 0.1948, 0.5, 0.1917, 0.7496, 0.06383, 0.5626, 0.06383, 0.5827, 0.06203, 0.5821, 0.06203, 0.562, 0.1948, 0.7514, 0.2163, 0.751, 0.2196, 1.0, 0.1995, 1.0, 0.334, 0.7488, 0.3381, 0.5, 0.3582, 0.5, 0.3553, 0.7492, 0.3033, 0.751, 0.3106, 0.5, 0.3125, 0.5, 0.306, 0.7509, 0.7129, 0.5, 0.7129, 0.5201, 0.7111, 0.5207, 0.7111, 0.5006, 0.25, 0.7486, 0.2605, 0.5, 0.2624, 0.5, 0.253, 0.7488, 0.4572, 0.5006, 0.4572, 0.5207, 0.4554, 0.5201, 0.4554, 0.5, 0.06604, 0.7525, 0.08773, 0.752, 0.09469, 1.0, 0.07463, 1.0, 0.03218, 0.7477, 0.04007, 0.5, 0.06014, 0.5, 0.05372, 0.7481, 0.1261, 0.7521, 0.1416, 0.5, 0.1435, 0.5, 0.1291, 0.7519, 0.4572, 0.686, 0.4572, 0.7061, 0.4554, 0.7067, 0.4554, 0.6866, 0.1435, 0.7475, 0.1628, 0.5, 0.1647, 0.5, 0.1468, 0.7477, 0.4572, 0.6453, 0.4572, 0.6653, 0.4554, 0.6647, 0.4554, 0.6447, 0.9614, 0.2538, 0.983, 0.2533, 0.9944, 0.5, 0.9743, 0.5, 0.0, 0.7464, 0.01212, 0.5, 0.03218, 0.5, 0.02147, 0.7468, 0.2196, 0.7534, 0.2449, 0.5, 0.2468, 0.5, 0.2228, 0.7532, 0.7111, 0.5413, 0.7111, 0.5213, 0.7129, 0.5207, 0.7129, 0.5407, 0.09469, 0.7462, 0.1238, 0.5, 0.1256, 0.5, 0.09817, 0.7464, 0.06383, 0.5419, 0.06383, 0.562, 0.06203, 0.5614, 0.06203, 0.5413, 0.8878, 0.255, 0.909, 0.2547, 0.925, 0.5, 0.9049, 0.5, 0.925, 0.2452, 0.9414, 0.0, 0.9614, 7.328e-07, 0.9461, 0.2455, 0.8502, 0.2547, 0.8859, 9.355e-08, 0.8878, 0.0, 0.8534, 0.2546, 0.06383, 0.686, 0.06383, 0.7061, 0.06203, 0.7067, 0.06203, 0.6866, 0.7694, 0.2449, 0.8081, 0.0, 0.81, 9.355e-08, 0.7729, 0.2451, 0.06203, 0.6647, 0.06203, 0.6447, 0.06383, 0.6453, 0.06383, 0.6653, 0.7285, 0.2561, 0.7491, 0.2559, 0.7694, 0.5, 0.7494, 0.5, 0.81, 0.2441, 0.8302, 0.0, 0.8502, 7.172e-07, 0.8305, 0.2442, 0.4072, 0.256, 0.4526, 9.355e-08, 0.4545, 0.0, 0.4102, 0.2559, 0.7093, 0.562, 0.7093, 0.5419, 0.7111, 0.5413, 0.7111, 0.5614, 0.3582, 0.2438, 0.4053, 0.0, 0.4072, 6.237e-08, 0.3615, 0.244, 0.06383, 0.6659, 0.06383, 0.686, 0.06203, 0.6854, 0.06203, 0.6653, 0.6505, 0.2571, 0.661, 0.257, 0.685, 0.5, 0.6749, 0.5, 0.6946, 0.243, 0.7184, 3.742e-07, 0.7285, 7.328e-07, 0.705, 0.2431, 0.3028, 0.2571, 0.3563, 9.355e-08, 0.3582, 0.0, 0.3055, 0.257, 0.06383, 0.5927, 0.06383, 0.6027, 0.06203, 0.6033, 0.06203, 0.5933, 0.2468, 0.2429, 0.3009, 0.0, 0.3028, 1.091e-07, 0.2496, 0.243, 0.4572, 0.552, 0.4572, 0.562, 0.4554, 0.5614, 0.4554, 0.5514, 0.5488, 0.2518, 0.5689, 0.2518, 0.595, 0.5, 0.575, 0.5, 0.595, 0.2482, 0.6208, 0.0, 0.6409, 7.172e-07, 0.6151, 0.2482, 0.1865, 0.2519, 0.2449, 9.355e-08, 0.2468, 0.0, 0.1889, 0.2518, 0.7111, 0.562, 0.7111, 0.5821, 0.7093, 0.5827, 0.7093, 0.5626, 0.1256, 0.2481, 0.1846, 0.0, 0.1865, 1.091e-07, 0.128, 0.2482, 0.7129, 0.5833, 0.7129, 0.6033, 0.7111, 0.6027, 0.7111, 0.5827, 0.4545, 0.2579, 0.4746, 0.2579, 0.5017, 0.5, 0.4817, 0.5, 0.5017, 0.2421, 0.5287, 0.0, 0.5488, 7.328e-07, 0.5218, 0.2421, 0.06311, 0.258, 0.1238, 7.796e-08, 0.1256, 0.0, 0.065, 0.258, 0.06383, 0.5, 0.06383, 0.5201, 0.06203, 0.5207, 0.06203, 0.5006, 0.0, 0.242, 0.06122, 0.0, 0.06311, 9.355e-08, 0.001888, 0.242, 0.7111, 0.6866, 0.7111, 0.7067, 0.7093, 0.7061, 0.7093, 0.686, 0.5073, 0.0, 0.4873, 0.01887, 0.2581, 0.01887, 0.2581, 3.118e-08, 0.4873, 0.9811, 0.2581, 0.9811, 0.2581, 0.01887, 0.4873, 0.01887, 0.7264, 1.0, 0.6863, 0.9811, 0.6863, 0.01887, 0.7264, 0.0, 0.551, 1.0, 0.5073, 0.9811, 0.5073, 0.01887, 0.551, 3.118e-08, 0.2581, 1.0, 0.2581, 0.9811, 0.4873, 0.9811, 0.5073, 1.0, 0.8632, 0.1199, 0.9598, 0.1199, 0.9598, 0.2398, 0.8632, 0.2398, 0.6863, 1.0, 0.5921, 1.0, 0.5921, 3.118e-08, 0.6863, 0.0, 0.8632, 1.0, 0.7666, 1.0, 0.7666, 0.0, 0.8632, 0.0, 1.0, 0.1199, 0.9034, 0.1199, 0.9034, 0.0, 1.0, 7.796e-09, 0.4847, 1.0, 0.4847, 0.0, 0.4847, 0.0, 0.4847, 1.0, 0.4847, 1.0, 0.4847, 1.0, 0.4847, 0.0, 0.4847, 0.0, 0.4847, 0.0, 0.4847, 0.0, 0.4847, 0.0, 0.4847, 0.0, 0.4847, 0.0, 0.4847, 1.0, 0.4847, 1.0, 0.4847, 0.0, 0.4847, 1.0, 0.4847, 1.0, 0.4847, 1.0, 0.4847, 1.0, 0.4847, 1.0, 0.4847, 0.0, 0.4847, 0.0, 0.4847, 1.0, 0.4847, 1.0, 0.4847, 0.0, 0.4847, 0.0, 0.4847, 1.0, 0.4847, 1.0, 0.4847, 1.0, 0.4847, 0.0, 0.4847, 0.0, 0.4847, 0.0, 0.4847, 0.0, 0.4847, 0.0, 0.4847, 0.0, 0.4847, 0.0, 0.4847, 1.0, 0.4847, 1.0, 0.4847, 0.0, 0.4847, 1.0, 0.4847, 1.0, 0.4847, 1.0, 0.4847, 1.0, 0.4847, 1.0, 0.4847, 0.0, 0.4847, 0.0, 0.4847, 1.0, 2.014e-07, 0.0, 0.2581, 3.118e-08, 0.2581, 1.0, 0.0, 1.0, 0.9598, 0.1199, 1.0, 0.1199, 1.0, 0.2357, 0.9598, 0.2398, 0.5921, 1.0, 0.551, 1.0, 0.551, 3.118e-08, 0.5921, 3.118e-08, 0.7666, 1.0, 0.7264, 1.0, 0.7264, 0.0, 0.7666, 0.0, 0.9034, 0.1199, 0.8632, 0.1158, 0.8632, 0.0, 0.9034, 0.0, 0.1846, 0.5, 0.1256, 0.2481, 0.128, 0.2482, 0.1865, 0.5, 0.2449, 0.5, 0.1865, 0.2519, 0.1889, 0.2518, 0.2468, 0.5, 0.6208, 0.5, 0.595, 0.2482, 0.6151, 0.2482, 0.6409, 0.5, 0.575, 8.264e-07, 0.595, 0.0, 0.5689, 0.2518, 0.5488, 0.2518, 0.06122, 0.5, 0.0, 0.242, 0.001888, 0.242, 0.06311, 0.5, 0.1238, 0.5, 0.06311, 0.258, 0.065, 0.258, 0.1256, 0.5, 0.5287, 0.5, 0.5017, 0.2421, 0.5218, 0.2421, 0.5488, 0.5, 0.4817, 8.42e-07, 0.5017, 0.0, 0.4746, 0.2579, 0.4545, 0.2579, 0.3009, 0.5, 0.2468, 0.2429, 0.2496, 0.243, 0.3028, 0.5, 0.3563, 0.5, 0.3028, 0.2571, 0.3055, 0.257, 0.3582, 0.5, 0.7184, 0.5, 0.6946, 0.243, 0.705, 0.2431, 0.7285, 0.5, 0.6749, 4.21e-07, 0.685, 0.0, 0.661, 0.257, 0.6505, 0.2571, 0.4053, 0.5, 0.3582, 0.2438, 0.3615, 0.244, 0.4072, 0.5, 0.4526, 0.5, 0.4072, 0.256, 0.4102, 0.2559, 0.4545, 0.5, 0.8302, 0.5, 0.81, 0.2441, 0.8305, 0.2442, 0.8502, 0.5, 0.7494, 8.264e-07, 0.7694, 0.0, 0.7491, 0.2559, 0.7285, 0.2561, 0.6649, 8.576e-07, 0.6749, 4.21e-07, 0.6505, 0.2571, 0.6409, 0.257, 0.7084, 0.5, 0.685, 0.2431, 0.6946, 0.243, 0.7184, 0.5, 0.4572, 0.5419, 0.4572, 0.552, 0.4554, 0.5514, 0.4554, 0.5413, 0.06383, 0.5827, 0.06383, 0.5927, 0.06203, 0.5933, 0.06203, 0.5833, 0.685, 0.2431, 0.7084, 0.0, 0.7184, 3.742e-07, 0.6946, 0.243, 0.6409, 0.257, 0.6505, 0.2571, 0.6749, 0.5, 0.6649, 0.5, 0.8081, 0.5, 0.7694, 0.2449, 0.7729, 0.2451, 0.81, 0.5, 0.8859, 0.5, 0.8502, 0.2547, 0.8534, 0.2546, 0.8878, 0.5, 0.9414, 0.5, 0.925, 0.2452, 0.9461, 0.2455, 0.9614, 0.5, 0.9049, 8.42e-07, 0.925, 0.0, 0.909, 0.2547, 0.8878, 0.255, 0.1238, 1.0, 0.09469, 0.7462, 0.09817, 0.7464, 0.1256, 1.0, 0.2449, 1.0, 0.2196, 0.7534, 0.2228, 0.7532, 0.2468, 1.0, 0.01212, 1.0, 0.0, 0.7464, 0.02147, 0.7468, 0.03218, 1.0, 0.9743, 8.576e-07, 0.9944, 0.0, 0.983, 0.2533, 0.9614, 0.2538, 0.1628, 1.0, 0.1435, 0.7475, 0.1468, 0.7477, 0.1647, 1.0, 0.1416, 1.0, 0.1261, 0.7521, 0.1291, 0.7519, 0.1435, 1.0, 0.04007, 1.0, 0.03218, 0.7477, 0.05372, 0.7481, 0.06014, 1.0, 0.07463, 0.5, 0.09469, 0.5, 0.08773, 0.752, 0.06604, 0.7525, 0.2605, 1.0, 0.25, 0.7486, 0.253, 0.7488, 0.2624, 1.0, 0.3106, 1.0, 0.3033, 0.751, 0.306, 0.7509, 0.3125, 1.0, 0.3381, 1.0, 0.334, 0.7488, 0.3553, 0.7492, 0.3582, 1.0, 0.1995, 0.5, 0.2196, 0.5, 0.2163, 0.751, 0.1948, 0.7514, 0.193, 1.0, 0.1891, 0.7495, 0.1917, 0.7496, 0.1948, 1.0, 0.9962, 0.5, 0.9944, 0.2502, 0.9967, 0.2502, 0.9981, 0.5, 0.3139, 1.0, 0.3125, 0.7496, 0.3333, 0.7498, 0.334, 1.0, 0.1664, 0.5, 0.1865, 0.5, 0.1857, 0.7502, 0.1647, 0.7505, 0.06416, 1.0, 0.06385, 0.75, 0.06593, 0.75, 0.06604, 1.0, 0.2481, 1.0, 0.2481, 0.75, 0.25, 0.75, 0.25, 1.0, 0.2625, 1.0, 0.2624, 0.75, 0.2826, 0.75, 0.2826, 1.0, 0.2827, 0.5, 0.3028, 0.5, 0.3028, 0.75, 0.2826, 0.75, 0.4591, 1.0, 0.4591, 0.75, 0.461, 0.75, 0.461, 1.0, 0.1872, 1.0, 0.1872, 0.75, 0.1891, 0.75, 0.1891, 1.0, 0.4344, 0.5, 0.4344, 0.75, 0.4144, 0.75, 0.4144, 0.5, 0.6893, 0.5, 0.7093, 0.5, 0.7093, 0.75, 0.6893, 0.75, 0.4629, 0.5, 0.4629, 0.75, 0.461, 0.75, 0.461, 0.5, 0.9981, 0.5, 0.9981, 0.25, 1.0, 0.25, 1.0, 0.5, 0.4545, 0.5, 0.4545, 0.75, 0.4344, 0.75, 0.4344, 0.5, 0.6491, 0.5, 0.6692, 0.5, 0.6692, 0.75, 0.6491, 0.75, 0.4647, 0.5, 0.4647, 0.75, 0.4629, 0.75, 0.4629, 0.5, 0.4087, 1.0, 0.4087, 0.75, 0.4106, 0.75, 0.4106, 1.0, 0.5287, 0.5, 0.5287, 0.75, 0.5087, 0.75, 0.5087, 0.5, 0.6692, 0.5, 0.6893, 0.5, 0.6893, 0.75, 0.6692, 0.75, 0.4572, 1.0, 0.4572, 0.75, 0.4591, 0.75, 0.4591, 1.0, 0.3633, 1.0, 0.3633, 0.75, 0.3652, 0.75, 0.3652, 1.0, 0.4886, 1.0, 0.4886, 0.75, 0.5087, 0.75, 0.5087, 1.0, 0.6291, 0.5, 0.6491, 0.5, 0.6491, 0.75, 0.6291, 0.75, 0.3633, 0.5, 0.3633, 0.75, 0.3614, 0.75, 0.3614, 0.5, 0.06014, 1.0, 0.06014, 0.75, 0.06203, 0.75, 0.06203, 1.0, 0.5689, 0.5, 0.5689, 0.75, 0.5488, 0.75, 0.5488, 0.5, 0.609, 0.5, 0.6291, 0.5, 0.6291, 0.75, 0.609, 0.75, 0.3614, 0.5, 0.3614, 0.75, 0.3595, 0.75, 0.3595, 0.5, 0.4106, 1.0, 0.4106, 0.75, 0.4125, 0.75, 0.4125, 1.0, 0.5488, 0.5, 0.5488, 0.75, 0.5287, 0.75, 0.5287, 0.5, 0.5889, 0.5, 0.609, 0.5, 0.609, 0.75, 0.5889, 0.75, 0.4666, 0.5, 0.4666, 0.75, 0.4647, 0.75, 0.4647, 0.5, 0.4125, 1.0, 0.4125, 0.75, 0.4144, 0.75, 0.4144, 1.0, 0.3871, 0.5, 0.3871, 0.75, 0.3671, 0.75, 0.3671, 0.5, 0.5889, 1.0, 0.5689, 1.0, 0.5689, 0.75, 0.5889, 0.75, 0.5889, 0.75, 0.5689, 0.75, 0.5689, 0.5, 0.5889, 0.5, 0.3871, 0.75, 0.3871, 1.0, 0.3671, 1.0, 0.3671, 0.75, 0.4125, 0.75, 0.4125, 0.5, 0.4144, 0.5, 0.4144, 0.75, 0.7111, 0.6033, 0.7111, 0.6234, 0.7093, 0.624, 0.7093, 0.6039, 0.4666, 0.75, 0.4666, 1.0, 0.4647, 1.0, 0.4647, 0.75, 0.7111, 0.6659, 0.7111, 0.686, 0.7093, 0.6854, 0.7093, 0.6653, 0.5889, 0.75, 0.609, 0.75, 0.609, 1.0, 0.5889, 1.0, 0.5488, 0.75, 0.5488, 1.0, 0.5287, 1.0, 0.5287, 0.75, 0.4106, 0.75, 0.4106, 0.5, 0.4125, 0.5, 0.4125, 0.75, 0.7111, 0.5, 0.7111, 0.5201, 0.7093, 0.5207, 0.7093, 0.5006, 0.3614, 0.75, 0.3614, 1.0, 0.3595, 1.0, 0.3595, 0.75, 0.7111, 0.6453, 0.7111, 0.6653, 0.7093, 0.6647, 0.7093, 0.6447, 0.609, 0.75, 0.6291, 0.75, 0.6291, 1.0, 0.609, 1.0, 0.5689, 0.75, 0.5689, 1.0, 0.5488, 1.0, 0.5488, 0.75, 0.06014, 0.75, 0.06014, 0.5, 0.06203, 0.5, 0.06203, 0.75, 0.06203, 0.624, 0.06203, 0.6039, 0.06383, 0.6033, 0.06383, 0.6234, 0.3633, 0.75, 0.3633, 1.0, 0.3614, 1.0, 0.3614, 0.75, 0.4554, 0.5821, 0.4554, 0.562, 0.4572, 0.5626, 0.4572, 0.5827, 0.6291, 0.75, 0.6491, 0.75, 0.6491, 1.0, 0.6291, 1.0, 0.4886, 0.75, 0.4886, 0.5, 0.5087, 0.5, 0.5087, 0.75, 0.3633, 0.75, 0.3633, 0.5, 0.3652, 0.5, 0.3652, 0.75, 0.7111, 0.5207, 0.7111, 0.5407, 0.7093, 0.5413, 0.7093, 0.5213, 0.4572, 0.75, 0.4572, 0.5, 0.4591, 0.5, 0.4591, 0.75, 0.7111, 0.5614, 0.7111, 0.5413, 0.7129, 0.5419, 0.7129, 0.562, 0.6692, 0.75, 0.6893, 0.75, 0.6893, 1.0, 0.6692, 1.0, 0.5287, 0.75, 0.5287, 1.0, 0.5087, 1.0, 0.5087, 0.75, 0.4087, 0.75, 0.4087, 0.5, 0.4106, 0.5, 0.4106, 0.75, 0.7093, 0.6447, 0.7093, 0.6246, 0.7111, 0.624, 0.7111, 0.6441, 0.4647, 0.75, 0.4647, 1.0, 0.4629, 1.0, 0.4629, 0.75, 0.4572, 0.5833, 0.4572, 0.6033, 0.4554, 0.6027, 0.4554, 0.5827, 0.6491, 0.75, 0.6692, 0.75, 0.6692, 1.0, 0.6491, 1.0, 0.4545, 0.75, 0.4545, 1.0, 0.4344, 1.0, 0.4344, 0.75, 0.9981, 0.25, 0.9981, 9.355e-08, 1.0, 0.0, 1.0, 0.25, 0.7111, 0.5827, 0.7111, 0.5626, 0.7129, 0.562, 0.7129, 0.5821, 0.4629, 0.75, 0.4629, 1.0, 0.461, 1.0, 0.461, 0.75, 0.06203, 0.5407, 0.06203, 0.5207, 0.06383, 0.5213, 0.06383, 0.5413, 0.6893, 0.75, 0.7093, 0.75, 0.7093, 1.0, 0.6893, 1.0, 0.4344, 0.75, 0.4344, 1.0, 0.4144, 1.0, 0.4144, 0.75, 0.1872, 0.75, 0.1872, 0.5, 0.1891, 0.5, 0.1891, 0.75, 0.4554, 0.624, 0.4554, 0.6039, 0.4572, 0.6033, 0.4572, 0.6234, 0.4591, 0.75, 0.4591, 0.5, 0.461, 0.5, 0.461, 0.75, 0.4554, 0.6854, 0.4554, 0.6653, 0.4572, 0.6659, 0.4572, 0.686, 0.2826, 0.75, 0.3028, 0.75, 0.3028, 1.0, 0.2827, 1.0, 0.2624, 0.75, 0.2625, 0.5, 0.2826, 0.5, 0.2826, 0.75, 0.2481, 0.75, 0.2481, 0.5, 0.25, 0.5, 0.25, 0.75, 0.7093, 0.6033, 0.7093, 0.5833, 0.7111, 0.5827, 0.7111, 0.6027, 0.06385, 0.75, 0.06416, 0.5, 0.06604, 0.5, 0.06593, 0.75, 0.4572, 0.5213, 0.4572, 0.5413, 0.4554, 0.5407, 0.4554, 0.5207, 0.1647, 0.7505, 0.1857, 0.7502, 0.1865, 1.0, 0.1664, 1.0, 0.3125, 0.7496, 0.3139, 0.5, 0.334, 0.5, 0.3333, 0.7498, 0.9944, 0.2502, 0.9962, 9.355e-08, 0.9981, 0.0, 0.9967, 0.2502, 0.7111, 0.624, 0.7111, 0.6039, 0.7129, 0.6033, 0.7129, 0.6234, 0.1891, 0.7495, 0.193, 0.5, 0.1948, 0.5, 0.1917, 0.7496, 0.06383, 0.5626, 0.06383, 0.5827, 0.06203, 0.5821, 0.06203, 0.562, 0.1948, 0.7514, 0.2163, 0.751, 0.2196, 1.0, 0.1995, 1.0, 0.334, 0.7488, 0.3381, 0.5, 0.3582, 0.5, 0.3553, 0.7492, 0.3033, 0.751, 0.3106, 0.5, 0.3125, 0.5, 0.306, 0.7509, 0.7129, 0.5, 0.7129, 0.5201, 0.7111, 0.5207, 0.7111, 0.5006, 0.25, 0.7486, 0.2605, 0.5, 0.2624, 0.5, 0.253, 0.7488, 0.4572, 0.5006, 0.4572, 0.5207, 0.4554, 0.5201, 0.4554, 0.5, 0.06604, 0.7525, 0.08773, 0.752, 0.09469, 1.0, 0.07463, 1.0, 0.03218, 0.7477, 0.04007, 0.5, 0.06014, 0.5, 0.05372, 0.7481, 0.1261, 0.7521, 0.1416, 0.5, 0.1435, 0.5, 0.1291, 0.7519, 0.4572, 0.686, 0.4572, 0.7061, 0.4554, 0.7067, 0.4554, 0.6866, 0.1435, 0.7475, 0.1628, 0.5, 0.1647, 0.5, 0.1468, 0.7477, 0.4572, 0.6453, 0.4572, 0.6653, 0.4554, 0.6647, 0.4554, 0.6447, 0.9614, 0.2538, 0.983, 0.2533, 0.9944, 0.5, 0.9743, 0.5, 0.0, 0.7464, 0.01212, 0.5, 0.03218, 0.5, 0.02147, 0.7468, 0.2196, 0.7534, 0.2449, 0.5, 0.2468, 0.5, 0.2228, 0.7532, 0.7111, 0.5413, 0.7111, 0.5213, 0.7129, 0.5207, 0.7129, 0.5407, 0.09469, 0.7462, 0.1238, 0.5, 0.1256, 0.5, 0.09817, 0.7464, 0.06383, 0.5419, 0.06383, 0.562, 0.06203, 0.5614, 0.06203, 0.5413, 0.8878, 0.255, 0.909, 0.2547, 0.925, 0.5, 0.9049, 0.5, 0.925, 0.2452, 0.9414, 0.0, 0.9614, 7.328e-07, 0.9461, 0.2455, 0.8502, 0.2547, 0.8859, 9.355e-08, 0.8878, 0.0, 0.8534, 0.2546, 0.06383, 0.686, 0.06383, 0.7061, 0.06203, 0.7067, 0.06203, 0.6866, 0.7694, 0.2449, 0.8081, 0.0, 0.81, 9.355e-08, 0.7729, 0.2451, 0.06203, 0.6647, 0.06203, 0.6447, 0.06383, 0.6453, 0.06383, 0.6653, 0.7285, 0.2561, 0.7491, 0.2559, 0.7694, 0.5, 0.7494, 0.5, 0.81, 0.2441, 0.8302, 0.0, 0.8502, 7.172e-07, 0.8305, 0.2442, 0.4072, 0.256, 0.4526, 9.355e-08, 0.4545, 0.0, 0.4102, 0.2559, 0.7093, 0.562, 0.7093, 0.5419, 0.7111, 0.5413, 0.7111, 0.5614, 0.3582, 0.2438, 0.4053, 0.0, 0.4072, 6.237e-08, 0.3615, 0.244, 0.06383, 0.6659, 0.06383, 0.686, 0.06203, 0.6854, 0.06203, 0.6653, 0.6505, 0.2571, 0.661, 0.257, 0.685, 0.5, 0.6749, 0.5, 0.6946, 0.243, 0.7184, 3.742e-07, 0.7285, 7.328e-07, 0.705, 0.2431, 0.3028, 0.2571, 0.3563, 9.355e-08, 0.3582, 0.0, 0.3055, 0.257, 0.06383, 0.5927, 0.06383, 0.6027, 0.06203, 0.6033, 0.06203, 0.5933, 0.2468, 0.2429, 0.3009, 0.0, 0.3028, 1.091e-07, 0.2496, 0.243, 0.4572, 0.552, 0.4572, 0.562, 0.4554, 0.5614, 0.4554, 0.5514, 0.5488, 0.2518, 0.5689, 0.2518, 0.595, 0.5, 0.575, 0.5, 0.595, 0.2482, 0.6208, 0.0, 0.6409, 7.172e-07, 0.6151, 0.2482, 0.1865, 0.2519, 0.2449, 9.355e-08, 0.2468, 0.0, 0.1889, 0.2518, 0.7111, 0.562, 0.7111, 0.5821, 0.7093, 0.5827, 0.7093, 0.5626, 0.1256, 0.2481, 0.1846, 0.0, 0.1865, 1.091e-07, 0.128, 0.2482, 0.7129, 0.5833, 0.7129, 0.6033, 0.7111, 0.6027, 0.7111, 0.5827, 0.4545, 0.2579, 0.4746, 0.2579, 0.5017, 0.5, 0.4817, 0.5, 0.5017, 0.2421, 0.5287, 0.0, 0.5488, 7.328e-07, 0.5218, 0.2421, 0.06311, 0.258, 0.1238, 7.796e-08, 0.1256, 0.0, 0.065, 0.258, 0.06383, 0.5, 0.06383, 0.5201, 0.06203, 0.5207, 0.06203, 0.5006, 0.0, 0.242, 0.06122, 0.0, 0.06311, 9.355e-08, 0.001888, 0.242, 0.7111, 0.6866, 0.7111, 0.7067, 0.7093, 0.7061, 0.7093, 0.686, 0.1846, 0.5, 0.1256, 0.2481, 0.128, 0.2482, 0.1865, 0.5, 0.2449, 0.5, 0.1865, 0.2519, 0.1889, 0.2518, 0.2468, 0.5, 0.6208, 0.5, 0.595, 0.2482, 0.6151, 0.2482, 0.6409, 0.5, 0.575, 8.264e-07, 0.595, 0.0, 0.5689, 0.2518, 0.5488, 0.2518, 0.06122, 0.5, 0.0, 0.242, 0.001888, 0.242, 0.06311, 0.5, 0.1238, 0.5, 0.06311, 0.258, 0.065, 0.258, 0.1256, 0.5, 0.5287, 0.5, 0.5017, 0.2421, 0.5218, 0.2421, 0.5488, 0.5, 0.4817, 8.42e-07, 0.5017, 0.0, 0.4746, 0.2579, 0.4545, 0.2579, 0.3009, 0.5, 0.2468, 0.2429, 0.2496, 0.243, 0.3028, 0.5, 0.3563, 0.5, 0.3028, 0.2571, 0.3055, 0.257, 0.3582, 0.5, 0.7184, 0.5, 0.6946, 0.243, 0.705, 0.2431, 0.7285, 0.5, 0.6749, 4.21e-07, 0.685, 0.0, 0.661, 0.257, 0.6505, 0.2571, 0.4053, 0.5, 0.3582, 0.2438, 0.3615, 0.244, 0.4072, 0.5, 0.4526, 0.5, 0.4072, 0.256, 0.4102, 0.2559, 0.4545, 0.5, 0.8302, 0.5, 0.81, 0.2441, 0.8305, 0.2442, 0.8502, 0.5, 0.7494, 8.264e-07, 0.7694, 0.0, 0.7491, 0.2559, 0.7285, 0.2561, 0.6649, 8.576e-07, 0.6749, 4.21e-07, 0.6505, 0.2571, 0.6409, 0.257, 0.7084, 0.5, 0.685, 0.2431, 0.6946, 0.243, 0.7184, 0.5, 0.4572, 0.5419, 0.4572, 0.552, 0.4554, 0.5514, 0.4554, 0.5413, 0.06383, 0.5827, 0.06383, 0.5927, 0.06203, 0.5933, 0.06203, 0.5833, 0.685, 0.2431, 0.7084, 0.0, 0.7184, 3.742e-07, 0.6946, 0.243, 0.6409, 0.257, 0.6505, 0.2571, 0.6749, 0.5, 0.6649, 0.5, 0.8081, 0.5, 0.7694, 0.2449, 0.7729, 0.2451, 0.81, 0.5, 0.8859, 0.5, 0.8502, 0.2547, 0.8534, 0.2546, 0.8878, 0.5, 0.9414, 0.5, 0.925, 0.2452, 0.9461, 0.2455, 0.9614, 0.5, 0.9049, 8.42e-07, 0.925, 0.0, 0.909, 0.2547, 0.8878, 0.255, 0.1238, 1.0, 0.09469, 0.7462, 0.09817, 0.7464, 0.1256, 1.0, 0.2449, 1.0, 0.2196, 0.7534, 0.2228, 0.7532, 0.2468, 1.0, 0.01212, 1.0, 0.0, 0.7464, 0.02147, 0.7468, 0.03218, 1.0, 0.9743, 8.576e-07, 0.9944, 0.0, 0.983, 0.2533, 0.9614, 0.2538, 0.1628, 1.0, 0.1435, 0.7475, 0.1468, 0.7477, 0.1647, 1.0, 0.1416, 1.0, 0.1261, 0.7521, 0.1291, 0.7519, 0.1435, 1.0, 0.04007, 1.0, 0.03218, 0.7477, 0.05372, 0.7481, 0.06014, 1.0, 0.07463, 0.5, 0.09469, 0.5, 0.08773, 0.752, 0.06604, 0.7525, 0.2605, 1.0, 0.25, 0.7486, 0.253, 0.7488, 0.2624, 1.0, 0.3106, 1.0, 0.3033, 0.751, 0.306, 0.7509, 0.3125, 1.0, 0.3381, 1.0, 0.334, 0.7488, 0.3553, 0.7492, 0.3582, 1.0, 0.1995, 0.5, 0.2196, 0.5, 0.2163, 0.751, 0.1948, 0.7514, 0.193, 1.0, 0.1891, 0.7495, 0.1917, 0.7496, 0.1948, 1.0, 0.9962, 0.5, 0.9944, 0.2502, 0.9967, 0.2502, 0.9981, 0.5, 0.3139, 1.0, 0.3125, 0.7496, 0.3333, 0.7498, 0.334, 1.0, 0.1664, 0.5, 0.1865, 0.5, 0.1857, 0.7502, 0.1647, 0.7505, 0.06416, 1.0, 0.06385, 0.75, 0.06593, 0.75, 0.06604, 1.0, 0.2481, 1.0, 0.2481, 0.75, 0.25, 0.75, 0.25, 1.0, 0.2625, 1.0, 0.2624, 0.75, 0.2826, 0.75, 0.2826, 1.0, 0.2827, 0.5, 0.3028, 0.5, 0.3028, 0.75, 0.2826, 0.75, 0.4591, 1.0, 0.4591, 0.75, 0.461, 0.75, 0.461, 1.0, 0.1872, 1.0, 0.1872, 0.75, 0.1891, 0.75, 0.1891, 1.0, 0.4344, 0.5, 0.4344, 0.75, 0.4144, 0.75, 0.4144, 0.5, 0.6893, 0.5, 0.7093, 0.5, 0.7093, 0.75, 0.6893, 0.75, 0.4629, 0.5, 0.4629, 0.75, 0.461, 0.75, 0.461, 0.5, 0.9981, 0.5, 0.9981, 0.25, 1.0, 0.25, 1.0, 0.5, 0.4545, 0.5, 0.4545, 0.75, 0.4344, 0.75, 0.4344, 0.5, 0.6491, 0.5, 0.6692, 0.5, 0.6692, 0.75, 0.6491, 0.75, 0.4647, 0.5, 0.4647, 0.75, 0.4629, 0.75, 0.4629, 0.5, 0.4087, 1.0, 0.4087, 0.75, 0.4106, 0.75, 0.4106, 1.0, 0.5287, 0.5, 0.5287, 0.75, 0.5087, 0.75, 0.5087, 0.5, 0.6692, 0.5, 0.6893, 0.5, 0.6893, 0.75, 0.6692, 0.75, 0.4572, 1.0, 0.4572, 0.75, 0.4591, 0.75, 0.4591, 1.0, 0.3633, 1.0, 0.3633, 0.75, 0.3652, 0.75, 0.3652, 1.0, 0.4886, 1.0, 0.4886, 0.75, 0.5087, 0.75, 0.5087, 1.0, 0.6291, 0.5, 0.6491, 0.5, 0.6491, 0.75, 0.6291, 0.75, 0.3633, 0.5, 0.3633, 0.75, 0.3614, 0.75, 0.3614, 0.5, 0.06014, 1.0, 0.06014, 0.75, 0.06203, 0.75, 0.06203, 1.0, 0.5689, 0.5, 0.5689, 0.75, 0.5488, 0.75, 0.5488, 0.5, 0.609, 0.5, 0.6291, 0.5, 0.6291, 0.75, 0.609, 0.75, 0.3614, 0.5, 0.3614, 0.75, 0.3595, 0.75, 0.3595, 0.5, 0.4106, 1.0, 0.4106, 0.75, 0.4125, 0.75, 0.4125, 1.0, 0.5488, 0.5, 0.5488, 0.75, 0.5287, 0.75, 0.5287, 0.5, 0.5889, 0.5, 0.609, 0.5, 0.609, 0.75, 0.5889, 0.75, 0.4666, 0.5, 0.4666, 0.75, 0.4647, 0.75, 0.4647, 0.5, 0.4125, 1.0, 0.4125, 0.75, 0.4144, 0.75, 0.4144, 1.0, 0.3871, 0.5, 0.3871, 0.75, 0.3671, 0.75, 0.3671, 0.5, 0.5889, 1.0, 0.5689, 1.0, 0.5689, 0.75, 0.5889, 0.75])
_uv.active_render = True
_uv = me_plane_001.uv_layers.new(name='UVMap.001')
_uv.uv.foreach_set('vector', [0.8586, 0.4269, 0.8376, 0.4269, 0.8376, 0.6121, 0.8586, 0.6121, 0.4161, 0.6472, 0.5966, 0.6472, 0.5966, 0.6256, 0.4161, 0.6256, 0.9988, 0.4043, 0.9988, 0.2191, 0.9949, 0.2191, 0.9949, 0.4043, 0.4671, 0.5692, 0.4671, 0.5477, 0.4632, 0.5477, 0.4632, 0.5692, 0.2136, 0.9988, 0.394, 0.9988, 0.394, 0.9947, 0.2136, 0.9947, 0.4608, 0.5692, 0.4608, 0.5477, 0.4569, 0.5477, 0.4569, 0.5692, 0.2763, 0.1152, 0.2553, 0.1152, 0.2553, 0.3004, 0.2763, 0.3004, 0.01103, 0.2056, 0.1915, 0.2056, 0.1915, 0.184, 0.01103, 0.184, 0.9925, 0.8199, 0.9925, 0.6347, 0.9886, 0.6347, 0.9886, 0.8199, 0.4798, 0.5692, 0.4798, 0.5477, 0.4759, 0.5477, 0.4759, 0.5692, 0.6186, 0.9923, 0.7991, 0.9923, 0.7991, 0.9882, 0.6186, 0.9882, 0.4735, 0.5692, 0.4735, 0.5477, 0.4696, 0.5477, 0.4696, 0.5692, 0.3269, 0.1152, 0.306, 0.1152, 0.306, 0.3004, 0.3269, 0.3004, 0.01103, 0.2575, 0.1915, 0.2575, 0.1915, 0.236, 0.01103, 0.236, 0.9925, 0.4043, 0.9925, 0.2191, 0.9886, 0.2191, 0.9886, 0.4043, 0.03676, 0.04975, 0.03676, 0.02817, 0.03286, 0.02817, 0.03286, 0.04975, 0.2136, 0.9923, 0.394, 0.9923, 0.394, 0.9882, 0.2136, 0.9882, 0.03043, 0.04975, 0.03043, 0.02817, 0.02653, 0.02817, 0.02653, 0.04975, 0.3776, 0.1152, 0.3566, 0.1152, 0.3566, 0.3004, 0.3776, 0.3004, 0.01103, 0.3095, 0.1915, 0.3095, 0.1915, 0.2879, 0.01103, 0.2879, 0.9861, 0.8199, 0.9861, 0.6347, 0.9822, 0.6347, 0.9822, 0.8199, 0.04942, 0.04975, 0.04942, 0.02817, 0.04552, 0.02817, 0.04552, 0.04975, 0.6186, 0.9858, 0.7991, 0.9858, 0.7991, 0.9817, 0.6186, 0.9817, 0.04309, 0.04975, 0.04309, 0.02817, 0.03919, 0.02817, 0.03919, 0.04975, 0.4282, 0.1152, 0.4072, 0.1152, 0.4072, 0.3004, 0.4282, 0.3004, 0.1123, 0.04975, 0.2928, 0.04975, 0.2928, 0.02817, 0.1123, 0.02817, 0.9861, 0.4043, 0.9861, 0.2191, 0.9822, 0.2191, 0.9822, 0.4043, 0.01144, 0.04975, 0.01144, 0.02817, 0.007546, 0.02817, 0.007546, 0.04975, 0.2136, 0.9858, 0.394, 0.9858, 0.394, 0.9817, 0.2136, 0.9817, 0.005112, 0.04975, 0.005112, 0.02817, 0.001217, 0.02817, 0.001217, 0.04975, 0.4788, 0.1152, 0.4579, 0.1152, 0.4579, 0.3004, 0.4788, 0.3004, 0.1123, 0.1017, 0.2928, 0.1017, 0.2928, 0.08012, 0.1123, 0.08012, 0.9798, 0.8199, 0.9798, 0.6347, 0.9759, 0.6347, 0.9759, 0.8199, 0.0241, 0.04975, 0.0241, 0.02817, 0.0202, 0.02817, 0.0202, 0.04975, 0.6186, 0.9793, 0.7991, 0.9793, 0.7991, 0.9753, 0.6186, 0.9753, 0.01777, 0.04975, 0.01777, 0.02817, 0.01388, 0.02817, 0.01388, 0.04975, 0.5042, 0.1152, 0.4832, 0.1152, 0.4832, 0.3004, 0.5042, 0.3004, 0.03634, 0.3614, 0.2168, 0.3614, 0.2168, 0.3399, 0.03634, 0.3399, 0.9798, 0.4043, 0.9798, 0.2191, 0.9759, 0.2191, 0.9759, 0.4043, 0.03676, 0.02377, 0.03676, 0.0022, 0.03286, 0.0022, 0.03286, 0.02377, 0.2136, 0.9793, 0.394, 0.9793, 0.394, 0.9753, 0.2136, 0.9753, 0.03043, 0.02377, 0.03043, 0.0022, 0.02653, 0.0022, 0.02653, 0.02377, 0.2763, 0.323, 0.2553, 0.323, 0.2553, 0.5082, 0.2763, 0.5082, 0.03634, 0.4134, 0.2168, 0.4134, 0.2168, 0.3918, 0.03634, 0.3918, 0.9735, 0.8199, 0.9735, 0.6347, 0.9696, 0.6347, 0.9696, 0.8199, 0.04942, 0.02377, 0.04942, 0.0022, 0.04552, 0.0022, 0.04552, 0.02377, 0.6186, 0.9728, 0.7991, 0.9728, 0.7991, 0.9688, 0.6186, 0.9688, 0.04309, 0.02377, 0.04309, 0.0022, 0.03919, 0.0022, 0.03919, 0.02377, 0.3269, 0.323, 0.306, 0.323, 0.306, 0.5082, 0.3269, 0.5082, 0.03634, 0.4653, 0.2168, 0.4653, 0.2168, 0.4438, 0.03634, 0.4438, 0.9735, 0.4043, 0.9735, 0.2191, 0.9696, 0.2191, 0.9696, 0.4043, 0.01144, 0.02377, 0.01144, 0.0022, 0.007546, 0.0022, 0.007546, 0.02377, 0.2136, 0.9728, 0.394, 0.9728, 0.394, 0.9688, 0.2136, 0.9688, 0.005112, 0.02377, 0.005112, 0.0022, 0.001217, 0.0022, 0.001217, 0.02377, 0.3776, 0.323, 0.3566, 0.323, 0.3566, 0.5082, 0.3776, 0.5082, 0.3148, 0.02377, 0.4953, 0.02377, 0.4953, 0.0022, 0.3148, 0.0022, 0.9671, 0.8199, 0.9671, 0.6347, 0.9632, 0.6347, 0.9632, 0.8199, 0.0241, 0.02377, 0.0241, 0.0022, 0.0202, 0.0022, 0.0202, 0.02377, 0.6186, 0.9663, 0.7991, 0.9663, 0.7991, 0.9623, 0.6186, 0.9623, 0.01777, 0.02377, 0.01777, 0.0022, 0.01388, 0.0022, 0.01388, 0.02377, 0.4282, 0.323, 0.4072, 0.323, 0.4072, 0.5082, 0.4282, 0.5082, 0.01103, 0.7251, 0.1915, 0.7251, 0.1915, 0.7035, 0.01103, 0.7035, 0.9671, 0.4043, 0.9671, 0.2191, 0.9632, 0.2191, 0.9632, 0.4043, 0.08739, 0.04975, 0.08739, 0.02817, 0.0835, 0.02817, 0.0835, 0.04975, 0.2136, 0.9663, 0.394, 0.9663, 0.394, 0.9623, 0.2136, 0.9623, 0.08106, 0.04975, 0.08106, 0.02817, 0.07717, 0.02817, 0.07717, 0.04975, 0.5042, 0.323, 0.4832, 0.323, 0.4832, 0.5082, 0.5042, 0.5082, 0.3148, 0.07572, 0.4953, 0.07572, 0.4953, 0.05415, 0.3148, 0.05415, 0.9608, 0.8199, 0.9608, 0.6347, 0.9569, 0.6347, 0.9569, 0.8199, 0.1, 0.04975, 0.1, 0.02817, 0.09615, 0.02817, 0.09615, 0.04975, 0.6186, 0.9598, 0.7991, 0.9598, 0.7991, 0.9558, 0.6186, 0.9558, 0.09372, 0.04975, 0.09372, 0.02817, 0.08982, 0.02817, 0.08982, 0.04975, 0.5295, 0.2191, 0.5085, 0.2191, 0.5085, 0.4043, 0.5295, 0.4043, 0.01103, 0.5433, 0.1915, 0.5433, 0.1915, 0.5217, 0.01103, 0.5217, 0.9608, 0.4043, 0.9608, 0.2191, 0.9569, 0.2191, 0.9569, 0.4043, 0.06207, 0.04975, 0.06207, 0.02817, 0.05818, 0.02817, 0.05818, 0.04975, 0.2136, 0.9598, 0.394, 0.9598, 0.394, 0.9558, 0.2136, 0.9558, 0.05574, 0.04975, 0.05574, 0.02817, 0.05185, 0.02817, 0.05185, 0.04975, 0.5548, 0.2191, 0.5338, 0.2191, 0.5338, 0.4043, 0.5548, 0.4043, 0.01103, 0.5692, 0.1915, 0.5692, 0.1915, 0.5477, 0.01103, 0.5477, 0.9545, 0.4043, 0.9545, 0.2191, 0.9506, 0.2191, 0.9506, 0.4043, 0.07473, 0.04975, 0.07473, 0.02817, 0.07084, 0.02817, 0.07084, 0.04975, 0.2136, 0.9533, 0.394, 0.9533, 0.394, 0.9493, 0.2136, 0.9493, 0.0684, 0.04975, 0.0684, 0.02817, 0.06451, 0.02817, 0.06451, 0.04975, 0.8719, 0.2191, 0.8623, 0.2191, 0.8623, 0.4043, 0.8719, 0.4043, 0.2136, 0.8686, 0.394, 0.8686, 0.394, 0.8587, 0.2136, 0.8587, 0.9418, 0.8199, 0.9418, 0.6347, 0.9379, 0.6347, 0.9379, 0.8199, 0.07473, 0.06338, 0.07473, 0.0535, 0.07084, 0.0535, 0.07084, 0.06338, 0.6186, 0.9403, 0.7991, 0.9403, 0.7991, 0.9363, 0.6186, 0.9363, 0.0684, 0.06338, 0.0684, 0.0535, 0.06451, 0.0535, 0.06451, 0.06338, 0.6054, 0.2191, 0.5844, 0.2191, 0.5844, 0.4043, 0.6054, 0.4043, 0.01103, 0.6212, 0.1915, 0.6212, 0.1915, 0.5996, 0.01103, 0.5996, 0.9418, 0.1965, 0.9418, 0.01129, 0.9379, 0.01129, 0.9379, 0.1965, 0.08739, 0.02377, 0.08739, 0.0022, 0.0835, 0.0022, 0.0835, 0.02377, 0.01103, 0.9403, 0.1915, 0.9403, 0.1915, 0.9363, 0.01103, 0.9363, 0.08106, 0.02377, 0.08106, 0.0022, 0.07717, 0.0022, 0.07717, 0.02377, 0.5548, 0.4269, 0.5338, 0.4269, 0.5338, 0.6121, 0.5548, 0.6121, 0.01103, 0.6472, 0.1915, 0.6472, 0.1915, 0.6256, 0.01103, 0.6256, 0.9355, 0.6121, 0.9355, 0.4269, 0.9316, 0.4269, 0.9316, 0.6121, 0.1, 0.02377, 0.1, 0.0022, 0.09615, 0.0022, 0.09615, 0.02377, 0.4161, 0.9338, 0.5966, 0.9338, 0.5966, 0.9298, 0.4161, 0.9298, 0.09372, 0.02377, 0.09372, 0.0022, 0.08982, 0.0022, 0.08982, 0.02377, 0.4927, 0.5465, 0.482, 0.5465, 0.482, 0.5964, 0.4927, 0.5964, 0.1915, 0.1523, 0.1915, 0.1074, 0.01103, 0.1074, 0.01103, 0.1523, 0.8724, 0.6244, 0.8618, 0.6244, 0.8618, 0.8302, 0.8724, 0.8302, 0.7991, 0.8686, 0.7991, 0.8587, 0.6186, 0.8587, 0.6186, 0.8686, 0.5053, 0.5445, 0.5053, 0.5335, 0.4567, 0.5335, 0.4567, 0.5445, 0.4547, 0.5205, 0.4314, 0.5205, 0.4314, 0.5704, 0.4547, 0.5704, 0.6307, 0.2191, 0.6098, 0.2191, 0.6098, 0.4043, 0.6307, 0.4043, 0.4041, 0.6743, 0.4041, 0.6504, 0.2035, 0.6504, 0.2035, 0.6743, 0.4294, 0.5205, 0.4061, 0.5205, 0.4061, 0.5704, 0.4294, 0.5704, 0.06207, 0.05967, 0.05818, 0.05967, 0.05818, 0.06371, 0.06207, 0.06371, 0.05574, 0.05967, 0.05185, 0.05967, 0.05185, 0.06371, 0.05574, 0.06371, 0.9292, 0.01129, 0.9253, 0.01129, 0.9253, 0.1965, 0.9292, 0.1965, 0.7991, 0.9209, 0.7991, 0.9168, 0.6186, 0.9168, 0.6186, 0.9209, 0.9228, 0.4269, 0.9189, 0.4269, 0.9189, 0.6121, 0.9228, 0.6121, 0.394, 0.9209, 0.394, 0.9168, 0.2136, 0.9168, 0.2136, 0.9209, 0.06207, 0.05317, 0.05818, 0.05317, 0.05818, 0.05722, 0.06207, 0.05722, 0.05574, 0.05317, 0.05185, 0.05317, 0.05185, 0.05722, 0.05574, 0.05722, 0.9228, 0.01129, 0.9189, 0.01129, 0.9189, 0.1965, 0.9228, 0.1965, 0.7991, 0.9144, 0.7991, 0.9103, 0.6186, 0.9103, 0.6186, 0.9144, 0.9165, 0.4269, 0.9126, 0.4269, 0.9126, 0.6121, 0.9165, 0.6121, 0.394, 0.9144, 0.394, 0.9103, 0.2136, 0.9103, 0.2136, 0.9144, 0.2522, 0.1049, 0.2035, 0.1049, 0.2035, 0.3107, 0.2522, 0.3107, 0.5053, 0.5315, 0.5053, 0.527, 0.4567, 0.527, 0.4567, 0.5315, 0.1915, 0.9144, 0.1915, 0.9103, 0.01103, 0.9103, 0.01103, 0.9144, 0.9104, 0.6244, 0.9061, 0.6244, 0.9061, 0.8302, 0.9104, 0.8302, 0.5053, 0.525, 0.5053, 0.5205, 0.4567, 0.5205, 0.4567, 0.525, 0.4161, 0.9079, 0.5966, 0.9079, 0.5966, 0.9038, 0.4161, 0.9038, 0.9102, 0.4043, 0.9102, 0.2191, 0.9063, 0.2191, 0.9063, 0.4043, 0.01103, 0.751, 0.1915, 0.751, 0.1915, 0.7295, 0.01103, 0.7295, 0.6814, 0.4269, 0.6604, 0.4269, 0.6604, 0.6121, 0.6814, 0.6121, 0.01103, 0.9079, 0.1915, 0.9079, 0.1915, 0.9038, 0.01103, 0.9038, 0.9038, 0.8199, 0.9038, 0.6347, 0.9, 0.6347, 0.9, 0.8199, 0.4161, 0.751, 0.5966, 0.751, 0.5966, 0.7295, 0.4161, 0.7295, 0.7067, 0.2191, 0.6857, 0.2191, 0.6857, 0.4043, 0.7067, 0.4043, 0.4161, 0.9014, 0.5966, 0.9014, 0.5966, 0.8973, 0.4161, 0.8973, 0.9038, 0.4043, 0.9038, 0.2191, 0.9, 0.2191, 0.9, 0.4043, 0.01103, 0.8816, 0.1915, 0.8816, 0.1915, 0.8717, 0.01103, 0.8717, 0.8845, 0.01129, 0.875, 0.01129, 0.875, 0.1965, 0.8845, 0.1965, 0.4161, 0.8949, 0.5966, 0.8949, 0.5966, 0.8908, 0.4161, 0.8908, 0.8975, 0.4043, 0.8975, 0.2191, 0.8936, 0.2191, 0.8936, 0.4043, 0.01103, 0.803, 0.1915, 0.803, 0.1915, 0.7814, 0.01103, 0.7814, 0.732, 0.4269, 0.711, 0.4269, 0.711, 0.6121, 0.732, 0.6121, 0.394, 0.8816, 0.394, 0.8717, 0.2136, 0.8717, 0.2136, 0.8816, 0.8845, 0.4043, 0.8845, 0.2191, 0.875, 0.2191, 0.875, 0.4043, 0.06207, 0.07637, 0.06207, 0.06649, 0.05818, 0.06649, 0.05818, 0.07637, 0.05574, 0.07637, 0.05574, 0.06649, 0.05185, 0.06649, 0.05185, 0.07637, 0.4161, 0.8816, 0.5966, 0.8816, 0.5966, 0.8717, 0.4161, 0.8717, 0.8845, 0.4269, 0.875, 0.4269, 0.875, 0.6121, 0.8845, 0.6121, 0.01103, 0.8884, 0.1915, 0.8884, 0.1915, 0.8843, 0.01103, 0.8843, 0.8912, 0.1965, 0.8912, 0.01129, 0.8873, 0.01129, 0.8873, 0.1965, 0.2136, 0.829, 0.394, 0.829, 0.394, 0.8074, 0.2136, 0.8074, 0.7826, 0.01129, 0.7617, 0.01129, 0.7617, 0.1965, 0.7826, 0.1965, 0.6186, 0.8819, 0.7991, 0.8819, 0.7991, 0.8778, 0.6186, 0.8778, 0.8785, 0.8199, 0.8785, 0.6347, 0.8746, 0.6347, 0.8746, 0.8199, 0.6186, 0.6472, 0.7991, 0.6472, 0.7991, 0.6256, 0.6186, 0.6256, 0.7826, 0.4269, 0.7617, 0.4269, 0.7617, 0.6121, 0.7826, 0.6121, 0.2136, 0.8884, 0.394, 0.8884, 0.394, 0.8843, 0.2136, 0.8843, 0.8975, 0.1965, 0.8975, 0.01129, 0.8936, 0.01129, 0.8936, 0.1965, 0.6186, 0.6991, 0.7991, 0.6991, 0.7991, 0.6775, 0.6186, 0.6775, 0.808, 0.2191, 0.787, 0.2191, 0.787, 0.4043, 0.808, 0.4043, 0.6186, 0.8949, 0.7991, 0.8949, 0.7991, 0.8908, 0.6186, 0.8908, 0.9292, 0.6121, 0.9292, 0.4269, 0.9253, 0.4269, 0.9253, 0.6121, 0.6186, 0.751, 0.7991, 0.751, 0.7991, 0.7295, 0.6186, 0.7295, 0.8333, 0.01129, 0.8123, 0.01129, 0.8123, 0.1965, 0.8333, 0.1965, 0.01103, 0.9338, 0.1915, 0.9338, 0.1915, 0.9298, 0.01103, 0.9298, 0.9481, 0.4043, 0.9481, 0.2191, 0.9443, 0.2191, 0.9443, 0.4043, 0.6186, 0.803, 0.7991, 0.803, 0.7991, 0.7814, 0.6186, 0.7814, 0.8333, 0.4269, 0.8123, 0.4269, 0.8123, 0.6121, 0.8333, 0.6121, 0.2136, 0.9468, 0.394, 0.9468, 0.394, 0.9428, 0.2136, 0.9428, 0.9545, 0.6121, 0.9545, 0.4269, 0.9506, 0.4269, 0.9506, 0.6121, 0.01103, 0.8549, 0.1915, 0.8549, 0.1915, 0.8334, 0.01103, 0.8334, 0.8586, 0.01129, 0.8376, 0.01129, 0.8376, 0.1965, 0.8586, 0.1965, 0.4161, 0.9533, 0.5966, 0.9533, 0.5966, 0.9493, 0.4161, 0.9493, 0.9988, 0.6121, 0.9988, 0.4269, 0.9949, 0.4269, 0.9949, 0.6121, 0.4161, 0.8549, 0.5966, 0.8549, 0.5966, 0.8334, 0.4161, 0.8334, 0.8586, 0.2191, 0.8376, 0.2191, 0.8376, 0.4043, 0.8586, 0.4043, 0.6186, 0.9533, 0.7991, 0.9533, 0.7991, 0.9493, 0.6186, 0.9493, 0.9545, 0.8199, 0.9545, 0.6347, 0.9506, 0.6347, 0.9506, 0.8199, 0.2136, 0.8549, 0.394, 0.8549, 0.394, 0.8334, 0.2136, 0.8334, 0.8333, 0.6347, 0.8123, 0.6347, 0.8123, 0.8199, 0.8333, 0.8199, 0.6186, 0.9468, 0.7991, 0.9468, 0.7991, 0.9428, 0.6186, 0.9428, 0.9481, 0.8199, 0.9481, 0.6347, 0.9443, 0.6347, 0.9443, 0.8199, 0.6186, 0.829, 0.7991, 0.829, 0.7991, 0.8074, 0.6186, 0.8074, 0.8333, 0.2191, 0.8123, 0.2191, 0.8123, 0.4043, 0.8333, 0.4043, 0.2136, 0.9338, 0.394, 0.9338, 0.394, 0.9298, 0.2136, 0.9298, 0.9355, 0.1965, 0.9355, 0.01129, 0.9316, 0.01129, 0.9316, 0.1965, 0.6186, 0.777, 0.7991, 0.777, 0.7991, 0.7554, 0.6186, 0.7554, 0.808, 0.4269, 0.787, 0.4269, 0.787, 0.6121, 0.808, 0.6121, 0.2136, 0.9273, 0.394, 0.9273, 0.394, 0.9233, 0.2136, 0.9233, 0.9038, 0.1965, 0.9038, 0.01129, 0.9, 0.01129, 0.9, 0.1965, 0.6186, 0.7251, 0.7991, 0.7251, 0.7991, 0.7035, 0.6186, 0.7035, 0.808, 0.01129, 0.787, 0.01129, 0.787, 0.1965, 0.808, 0.1965, 0.6186, 0.8884, 0.7991, 0.8884, 0.7991, 0.8843, 0.6186, 0.8843, 0.8912, 0.6121, 0.8912, 0.4269, 0.8873, 0.4269, 0.8873, 0.6121, 0.6186, 0.6731, 0.7991, 0.6731, 0.7991, 0.6516, 0.6186, 0.6516, 0.7826, 0.2191, 0.7617, 0.2191, 0.7617, 0.4043, 0.7826, 0.4043, 0.6186, 0.8754, 0.7991, 0.8754, 0.7991, 0.8714, 0.6186, 0.8714, 0.8849, 0.8199, 0.8849, 0.6347, 0.881, 0.6347, 0.881, 0.8199, 0.4161, 0.829, 0.5966, 0.829, 0.5966, 0.8074, 0.4161, 0.8074, 0.7573, 0.4269, 0.7363, 0.4269, 0.7363, 0.6121, 0.7573, 0.6121, 0.1915, 0.829, 0.1915, 0.8074, 0.01103, 0.8074, 0.01103, 0.829, 0.7573, 0.4043, 0.7573, 0.2191, 0.7363, 0.2191, 0.7363, 0.4043, 0.4161, 0.8884, 0.5966, 0.8884, 0.5966, 0.8843, 0.4161, 0.8843, 0.06207, 0.02377, 0.06207, 0.0022, 0.05818, 0.0022, 0.05818, 0.02377, 0.8912, 0.4043, 0.8912, 0.2191, 0.8873, 0.2191, 0.8873, 0.4043, 0.05574, 0.02377, 0.05574, 0.0022, 0.05185, 0.0022, 0.05185, 0.02377, 0.5966, 0.803, 0.5966, 0.7814, 0.4161, 0.7814, 0.4161, 0.803, 0.7573, 0.1965, 0.7573, 0.01129, 0.7363, 0.01129, 0.7363, 0.1965, 0.01103, 0.8949, 0.1915, 0.8949, 0.1915, 0.8908, 0.01103, 0.8908, 0.07473, 0.02377, 0.07473, 0.0022, 0.07084, 0.0022, 0.07084, 0.02377, 0.8912, 0.8199, 0.8912, 0.6347, 0.8873, 0.6347, 0.8873, 0.8199, 0.0684, 0.02377, 0.0684, 0.0022, 0.06451, 0.0022, 0.06451, 0.02377, 0.394, 0.803, 0.394, 0.7814, 0.2136, 0.7814, 0.2136, 0.803, 0.732, 0.4043, 0.732, 0.2191, 0.711, 0.2191, 0.711, 0.4043, 0.2136, 0.8949, 0.394, 0.8949, 0.394, 0.8908, 0.2136, 0.8908, 0.03676, 0.1017, 0.03676, 0.08012, 0.03286, 0.08012, 0.03286, 0.1017, 0.8975, 0.6121, 0.8975, 0.4269, 0.8936, 0.4269, 0.8936, 0.6121, 0.03043, 0.1017, 0.03043, 0.08012, 0.02653, 0.08012, 0.02653, 0.1017, 0.5966, 0.777, 0.5966, 0.7554, 0.4161, 0.7554, 0.4161, 0.777, 0.732, 0.1965, 0.732, 0.01129, 0.711, 0.01129, 0.711, 0.1965, 0.01103, 0.9014, 0.1915, 0.9014, 0.1915, 0.8973, 0.01103, 0.8973, 0.04942, 0.1017, 0.04942, 0.08012, 0.04552, 0.08012, 0.04552, 0.1017, 0.8975, 0.8199, 0.8975, 0.6347, 0.8936, 0.6347, 0.8936, 0.8199, 0.04309, 0.1017, 0.04309, 0.08012, 0.03919, 0.08012, 0.03919, 0.1017, 0.394, 0.777, 0.394, 0.7554, 0.2136, 0.7554, 0.2136, 0.777, 0.7067, 0.6121, 0.7067, 0.4269, 0.6857, 0.4269, 0.6857, 0.6121, 0.2136, 0.9014, 0.394, 0.9014, 0.394, 0.8973, 0.2136, 0.8973, 0.01144, 0.1017, 0.01144, 0.08012, 0.007546, 0.08012, 0.007546, 0.1017, 0.9038, 0.6121, 0.9038, 0.4269, 0.9, 0.4269, 0.9, 0.6121, 0.005112, 0.1017, 0.005112, 0.08012, 0.001217, 0.08012, 0.001217, 0.1017, 0.1915, 0.777, 0.1915, 0.7554, 0.01103, 0.7554, 0.01103, 0.777, 0.7067, 0.1965, 0.7067, 0.01129, 0.6857, 0.01129, 0.6857, 0.1965, 0.6186, 0.9014, 0.7991, 0.9014, 0.7991, 0.8973, 0.6186, 0.8973, 0.0241, 0.1017, 0.0241, 0.08012, 0.0202, 0.08012, 0.0202, 0.1017, 0.9102, 0.1965, 0.9102, 0.01129, 0.9063, 0.01129, 0.9063, 0.1965, 0.01777, 0.1017, 0.01777, 0.08012, 0.01388, 0.08012, 0.01388, 0.1017, 0.394, 0.751, 0.394, 0.7295, 0.2136, 0.7295, 0.2136, 0.751, 0.6814, 0.4043, 0.6814, 0.2191, 0.6604, 0.2191, 0.6604, 0.4043, 0.2136, 0.9079, 0.394, 0.9079, 0.394, 0.9038, 0.2136, 0.9038, 0.03676, 0.07572, 0.03676, 0.05415, 0.03286, 0.05415, 0.03286, 0.07572, 0.9102, 0.6121, 0.9102, 0.4269, 0.9063, 0.4269, 0.9063, 0.6121, 0.03043, 0.07572, 0.03043, 0.05415, 0.02653, 0.05415, 0.02653, 0.07572, 0.5966, 0.7251, 0.5966, 0.7035, 0.4161, 0.7035, 0.4161, 0.7251, 0.6814, 0.1965, 0.6814, 0.01129, 0.6604, 0.01129, 0.6604, 0.1965, 0.6186, 0.9079, 0.7991, 0.9079, 0.7991, 0.9038, 0.6186, 0.9038, 0.04942, 0.07572, 0.04942, 0.05415, 0.04552, 0.05415, 0.04552, 0.07572, 0.9165, 0.1965, 0.9165, 0.01129, 0.9126, 0.01129, 0.9126, 0.1965, 0.04309, 0.07572, 0.04309, 0.05415, 0.03919, 0.05415, 0.03919, 0.07572, 0.394, 0.7251, 0.394, 0.7035, 0.2136, 0.7035, 0.2136, 0.7251, 0.6561, 0.6121, 0.6561, 0.4269, 0.6351, 0.4269, 0.6351, 0.6121, 0.4161, 0.9144, 0.5966, 0.9144, 0.5966, 0.9103, 0.4161, 0.9103, 0.01144, 0.07572, 0.01144, 0.05415, 0.007546, 0.05415, 0.007546, 0.07572, 0.9165, 0.4043, 0.9165, 0.2191, 0.9126, 0.2191, 0.9126, 0.4043, 0.005112, 0.07572, 0.005112, 0.05415, 0.001217, 0.05415, 0.001217, 0.07572, 0.5966, 0.6991, 0.5966, 0.6775, 0.4161, 0.6775, 0.4161, 0.6991, 0.6561, 0.4043, 0.6561, 0.2191, 0.6351, 0.2191, 0.6351, 0.4043, 0.01103, 0.9209, 0.1915, 0.9209, 0.1915, 0.9168, 0.01103, 0.9168, 0.0241, 0.07572, 0.0241, 0.05415, 0.0202, 0.05415, 0.0202, 0.07572, 0.9165, 0.8199, 0.9165, 0.6347, 0.9126, 0.6347, 0.9126, 0.8199, 0.01777, 0.07572, 0.01777, 0.05415, 0.01388, 0.05415, 0.01388, 0.07572, 0.394, 0.6991, 0.394, 0.6775, 0.2136, 0.6775, 0.2136, 0.6991, 0.6561, 0.1965, 0.6561, 0.01129, 0.6351, 0.01129, 0.6351, 0.1965, 0.4161, 0.9209, 0.5966, 0.9209, 0.5966, 0.9168, 0.4161, 0.9168, 0.08739, 0.1017, 0.08739, 0.08012, 0.0835, 0.08012, 0.0835, 0.1017, 0.9228, 0.4043, 0.9228, 0.2191, 0.9189, 0.2191, 0.9189, 0.4043, 0.08106, 0.1017, 0.08106, 0.08012, 0.07717, 0.08012, 0.07717, 0.1017, 0.1915, 0.6991, 0.1915, 0.6775, 0.01103, 0.6775, 0.01103, 0.6991, 0.6307, 0.6121, 0.6307, 0.4269, 0.6098, 0.4269, 0.6098, 0.6121, 0.01103, 0.9273, 0.1915, 0.9273, 0.1915, 0.9233, 0.01103, 0.9233, 0.1, 0.1017, 0.1, 0.08012, 0.09615, 0.08012, 0.09615, 0.1017, 0.9228, 0.8199, 0.9228, 0.6347, 0.9189, 0.6347, 0.9189, 0.8199, 0.09372, 0.1017, 0.09372, 0.08012, 0.08982, 0.08012, 0.08982, 0.1017, 0.5966, 0.6731, 0.5966, 0.6516, 0.4161, 0.6516, 0.4161, 0.6731, 0.6307, 0.1965, 0.6307, 0.01129, 0.6098, 0.01129, 0.6098, 0.1965, 0.4161, 0.9273, 0.5966, 0.9273, 0.5966, 0.9233, 0.4161, 0.9233, 0.06207, 0.1017, 0.06207, 0.08012, 0.05818, 0.08012, 0.05818, 0.1017, 0.9292, 0.4043, 0.9292, 0.2191, 0.9253, 0.2191, 0.9253, 0.4043, 0.05574, 0.1017, 0.05574, 0.08012, 0.05185, 0.08012, 0.05185, 0.1017, 0.1915, 0.6731, 0.1915, 0.6516, 0.01103, 0.6516, 0.01103, 0.6731, 0.6054, 0.6121, 0.6054, 0.4269, 0.5844, 0.4269, 0.5844, 0.6121, 0.6186, 0.9273, 0.7991, 0.9273, 0.7991, 0.9233, 0.6186, 0.9233, 0.07473, 0.1017, 0.07473, 0.08012, 0.07084, 0.08012, 0.07084, 0.1017, 0.9292, 0.8199, 0.9292, 0.6347, 0.9253, 0.6347, 0.9253, 0.8199, 0.0684, 0.1017, 0.0684, 0.08012, 0.06451, 0.08012, 0.06451, 0.1017, 0.5966, 0.8686, 0.5966, 0.8587, 0.4161, 0.8587, 0.4161, 0.8686, 0.8719, 0.6121, 0.8719, 0.4269, 0.8623, 0.4269, 0.8623, 0.6121, 0.4161, 0.9988, 0.5966, 0.9988, 0.5966, 0.9947, 0.4161, 0.9947, 0.07473, 0.07637, 0.07473, 0.06649, 0.07084, 0.06649, 0.07084, 0.07637, 0.9355, 0.4043, 0.9355, 0.2191, 0.9316, 0.2191, 0.9316, 0.4043, 0.0684, 0.07637, 0.0684, 0.06649, 0.06451, 0.06649, 0.06451, 0.07637, 0.394, 0.6472, 0.394, 0.6256, 0.2136, 0.6256, 0.2136, 0.6472, 0.5801, 0.6121, 0.5801, 0.4269, 0.5591, 0.4269, 0.5591, 0.6121, 0.6186, 0.9338, 0.7991, 0.9338, 0.7991, 0.9298, 0.6186, 0.9298, 0.08739, 0.07572, 0.08739, 0.05415, 0.0835, 0.05415, 0.0835, 0.07572, 0.9355, 0.8199, 0.9355, 0.6347, 0.9316, 0.6347, 0.9316, 0.8199, 0.08106, 0.07572, 0.08106, 0.05415, 0.07717, 0.05415, 0.07717, 0.07572, 0.394, 0.6212, 0.394, 0.5996, 0.2136, 0.5996, 0.2136, 0.6212, 0.5295, 0.6121, 0.5295, 0.4269, 0.5085, 0.4269, 0.5085, 0.6121, 0.2136, 0.9403, 0.394, 0.9403, 0.394, 0.9363, 0.2136, 0.9363, 0.1, 0.07572, 0.1, 0.05415, 0.09615, 0.05415, 0.09615, 0.07572, 0.9418, 0.4043, 0.9418, 0.2191, 0.9379, 0.2191, 0.9379, 0.4043, 0.09372, 0.07572, 0.09372, 0.05415, 0.08982, 0.05415, 0.08982, 0.07572, 0.4161, 0.9403, 0.5966, 0.9403, 0.5966, 0.9363, 0.4161, 0.9363, 0.9418, 0.6121, 0.9418, 0.4269, 0.9379, 0.4269, 0.9379, 0.6121, 0.2136, 0.5952, 0.394, 0.5952, 0.394, 0.5736, 0.2136, 0.5736, 0.6054, 0.01129, 0.5844, 0.01129, 0.5844, 0.1965, 0.6054, 0.1965, 0.01103, 0.9468, 0.1915, 0.9468, 0.1915, 0.9428, 0.01103, 0.9428, 0.9481, 0.1965, 0.9481, 0.01129, 0.9443, 0.01129, 0.9443, 0.1965, 0.01103, 0.5952, 0.1915, 0.5952, 0.1915, 0.5736, 0.01103, 0.5736, 0.5801, 0.2191, 0.5591, 0.2191, 0.5591, 0.4043, 0.5801, 0.4043, 0.4161, 0.9468, 0.5966, 0.9468, 0.5966, 0.9428, 0.4161, 0.9428, 0.9481, 0.6121, 0.9481, 0.4269, 0.9443, 0.4269, 0.9443, 0.6121, 0.01103, 0.8686, 0.1915, 0.8686, 0.1915, 0.8587, 0.01103, 0.8587, 0.8719, 0.01129, 0.8623, 0.01129, 0.8623, 0.1965, 0.8719, 0.1965, 0.01103, 0.9533, 0.1915, 0.9533, 0.1915, 0.9493, 0.01103, 0.9493, 0.9545, 0.1965, 0.9545, 0.01129, 0.9506, 0.01129, 0.9506, 0.1965, 0.2136, 0.5692, 0.394, 0.5692, 0.394, 0.5477, 0.2136, 0.5477, 0.5801, 0.01129, 0.5591, 0.01129, 0.5591, 0.1965, 0.5801, 0.1965, 0.7991, 0.8556, 0.7991, 0.8457, 0.6186, 0.8457, 0.6186, 0.8556, 0.8592, 0.8199, 0.8592, 0.6347, 0.8496, 0.6347, 0.8496, 0.8199, 0.5051, 0.5569, 0.5051, 0.547, 0.5012, 0.547, 0.5012, 0.5569, 0.4988, 0.5569, 0.4988, 0.547, 0.4949, 0.547, 0.4949, 0.5569, 0.6186, 0.8426, 0.7991, 0.8426, 0.7991, 0.8327, 0.6186, 0.8327, 0.8466, 0.6347, 0.837, 0.6347, 0.837, 0.8199, 0.8466, 0.8199, 0.01103, 0.9598, 0.1915, 0.9598, 0.1915, 0.9558, 0.01103, 0.9558, 0.9608, 0.1965, 0.9608, 0.01129, 0.9569, 0.01129, 0.9569, 0.1965, 0.2136, 0.5433, 0.394, 0.5433, 0.394, 0.5217, 0.2136, 0.5217, 0.5548, 0.01129, 0.5338, 0.01129, 0.5338, 0.1965, 0.5548, 0.1965, 0.4161, 0.9598, 0.5966, 0.9598, 0.5966, 0.9558, 0.4161, 0.9558, 0.9608, 0.6121, 0.9608, 0.4269, 0.9569, 0.4269, 0.9569, 0.6121, 0.3148, 0.1017, 0.4953, 0.1017, 0.4953, 0.08012, 0.3148, 0.08012, 0.5295, 0.01129, 0.5085, 0.01129, 0.5085, 0.1965, 0.5295, 0.1965, 0.01103, 0.9663, 0.1915, 0.9663, 0.1915, 0.9623, 0.01103, 0.9623, 0.9671, 0.1965, 0.9671, 0.01129, 0.9632, 0.01129, 0.9632, 0.1965, 0.03634, 0.5173, 0.2168, 0.5173, 0.2168, 0.4957, 0.03634, 0.4957, 0.4788, 0.323, 0.4579, 0.323, 0.4579, 0.5082, 0.4788, 0.5082, 0.4161, 0.9663, 0.5966, 0.9663, 0.5966, 0.9623, 0.4161, 0.9623, 0.9671, 0.6121, 0.9671, 0.4269, 0.9632, 0.4269, 0.9632, 0.6121, 0.3148, 0.04975, 0.4953, 0.04975, 0.4953, 0.02817, 0.3148, 0.02817, 0.4029, 0.323, 0.3819, 0.323, 0.3819, 0.5082, 0.4029, 0.5082, 0.01103, 0.9728, 0.1915, 0.9728, 0.1915, 0.9688, 0.01103, 0.9688, 0.9735, 0.1965, 0.9735, 0.01129, 0.9696, 0.01129, 0.9696, 0.1965, 0.03634, 0.4913, 0.2168, 0.4913, 0.2168, 0.4697, 0.03634, 0.4697, 0.3523, 0.323, 0.3313, 0.323, 0.3313, 0.5082, 0.3523, 0.5082, 0.4161, 0.9728, 0.5966, 0.9728, 0.5966, 0.9688, 0.4161, 0.9688, 0.9735, 0.6121, 0.9735, 0.4269, 0.9696, 0.4269, 0.9696, 0.6121, 0.03634, 0.4394, 0.2168, 0.4394, 0.2168, 0.4178, 0.03634, 0.4178, 0.3016, 0.323, 0.2806, 0.323, 0.2806, 0.5082, 0.3016, 0.5082, 0.01103, 0.9793, 0.1915, 0.9793, 0.1915, 0.9753, 0.01103, 0.9753, 0.9798, 0.1965, 0.9798, 0.01129, 0.9759, 0.01129, 0.9759, 0.1965, 0.03634, 0.3874, 0.2168, 0.3874, 0.2168, 0.3658, 0.03634, 0.3658, 0.251, 0.323, 0.23, 0.323, 0.23, 0.5082, 0.251, 0.5082, 0.4161, 0.9793, 0.5966, 0.9793, 0.5966, 0.9753, 0.4161, 0.9753, 0.9798, 0.6121, 0.9798, 0.4269, 0.9759, 0.4269, 0.9759, 0.6121, 0.03634, 0.3355, 0.2168, 0.3355, 0.2168, 0.3139, 0.03634, 0.3139, 0.02315, 0.323, 0.002167, 0.323, 0.002167, 0.5082, 0.02315, 0.5082, 0.01103, 0.9858, 0.1915, 0.9858, 0.1915, 0.9817, 0.01103, 0.9817, 0.9861, 0.1965, 0.9861, 0.01129, 0.9822, 0.01129, 0.9822, 0.1965, 0.1123, 0.07572, 0.2928, 0.07572, 0.2928, 0.05415, 0.1123, 0.05415, 0.4535, 0.1152, 0.4325, 0.1152, 0.4325, 0.3004, 0.4535, 0.3004, 0.4161, 0.9858, 0.5966, 0.9858, 0.5966, 0.9817, 0.4161, 0.9817, 0.9861, 0.6121, 0.9861, 0.4269, 0.9822, 0.4269, 0.9822, 0.6121, 0.1123, 0.02377, 0.2928, 0.02377, 0.2928, 0.0022, 0.1123, 0.0022, 0.4029, 0.1152, 0.3819, 0.1152, 0.3819, 0.3004, 0.4029, 0.3004, 0.01103, 0.9923, 0.1915, 0.9923, 0.1915, 0.9882, 0.01103, 0.9882, 0.9925, 0.1965, 0.9925, 0.01129, 0.9886, 0.01129, 0.9886, 0.1965, 0.01103, 0.2835, 0.1915, 0.2835, 0.1915, 0.2619, 0.01103, 0.2619, 0.3523, 0.1152, 0.3313, 0.1152, 0.3313, 0.3004, 0.3523, 0.3004, 0.4161, 0.9923, 0.5966, 0.9923, 0.5966, 0.9882, 0.4161, 0.9882, 0.9925, 0.6121, 0.9925, 0.4269, 0.9886, 0.4269, 0.9886, 0.6121, 0.01103, 0.2316, 0.1915, 0.2316, 0.1915, 0.21, 0.01103, 0.21, 0.3016, 0.1152, 0.2806, 0.1152, 0.2806, 0.3004, 0.3016, 0.3004, 0.01103, 0.9988, 0.1915, 0.9988, 0.1915, 0.9947, 0.01103, 0.9947, 0.9988, 0.1965, 0.9988, 0.01129, 0.9949, 0.01129, 0.9949, 0.1965, 0.01103, 0.1796, 0.1915, 0.1796, 0.1915, 0.158, 0.01103, 0.158, 0.4535, 0.323, 0.4325, 0.323, 0.4325, 0.5082, 0.4535, 0.5082])
me_plane_001.materials.append(mat_blindfolds_plastic)
me_plane_001.materials.append(mat_blindfolds_textile)
me_plane_001.use_remesh_preserve_volume = False
me_plane_001.use_remesh_preserve_attributes = False
me_plane_001.use_mirror_vertex_groups = False
me_plane_001.update()

# ---- objects
ob_blindfold = bpy.data.objects.new('Blindfold', me_plane_001)

# ---- transforms, parenting, visibility, modifiers, constraints
ob_blindfold.location = (-0.09695, 0.002019, 2.126)
ob_blindfold.lineart.crease_threshold = 0.0

# ---- collection membership
col_collection_1.objects.link(ob_blindfold)

# ---- scene / render settings (as saved in the file)
scene.frame_start = 1; scene.frame_end = 250; scene.frame_set(83)
scene.render.engine = 'BLENDER_EEVEE_NEXT'
scene.render.resolution_percentage = 50
scene.render.dither_intensity = 0.0
scene.cycles.use_denoising = False
scene.cycles.samples = 128
scene.cycles.sampling_pattern = 'TABULATED_SOBOL'
scene.cycles.light_sampling_threshold = 0.0
scene.cycles.use_adaptive_sampling = False
scene.cycles.use_light_tree = False
scene.cycles.blur_glossy = 0.0
scene.cycles.sample_clamp_indirect = 0.0
scene.view_settings.view_transform = 'Standard'
bpy.context.view_layer.update()

# ---- added for rendering (the .blend has no active camera and no usable light): camera, sun
cam_auto = bpy.data.cameras.new('AutoCamera')
cam_auto.lens = 50.0
cam_auto.sensor_width = 36.0
cam_auto.clip_end = 1000.0
ob_auto_camera = bpy.data.objects.new('AutoCamera', cam_auto)
scene.collection.objects.link(ob_auto_camera)
ob_auto_camera.location = (2.33033, -2.85681, 3.00491)
ob_auto_camera.rotation_euler = (1.09748, -7.21219e-08, 0.694738)
scene.camera = ob_auto_camera
light_auto_sun = bpy.data.lights.new('AutoSun', 'SUN')
light_auto_sun.energy = 3.0
light_auto_sun.angle = 0.0523599
ob_auto_sun = bpy.data.objects.new('AutoSun', light_auto_sun)
scene.collection.objects.link(ob_auto_sun)
ob_auto_sun.rotation_euler = (0.872665, 0.174533, 0.523599)
bpy.context.view_layer.update()
